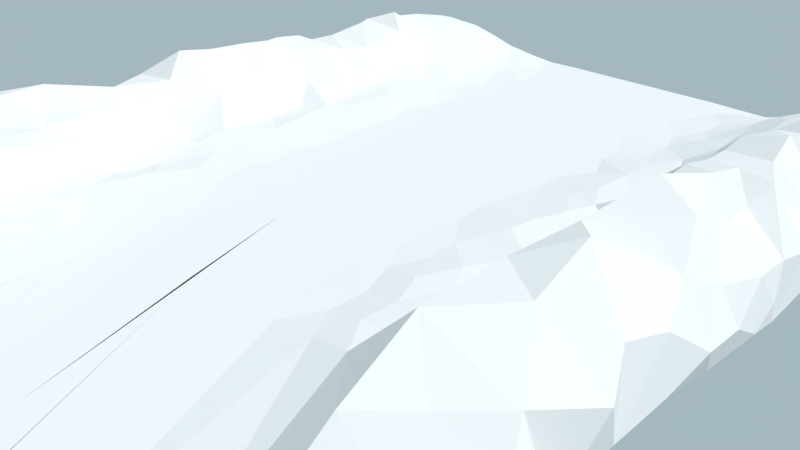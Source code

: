 # Source: track_3.blend  (saved by Blender 2.79.0; exported with 4.5.12 LTS)
import bpy
from mathutils import Matrix  # noqa: F401  (used for matrix-valued properties, if any)

bpy.ops.wm.read_factory_settings(use_empty=True)
scene = bpy.context.scene
scene.name = 'Scene'

# ---- collections
col_collection_1 = bpy.data.collections.new('Collection 1'); scene.collection.children.link(col_collection_1)

# ---- materials (node trees are filled in below, after node groups)
mat_snow = bpy.data.materials.new('snow')
mat_snow.alpha_threshold = 0.0
mat_snow.roughness = 0.5

# ---- material node trees
mat_snow.use_nodes = True; mat_snow.node_tree.nodes.clear()
_N = mat_snow.node_tree.nodes; _L = mat_snow.node_tree.links
n0 = _N.new('ShaderNodeOutputMaterial'); n0.name = 'Material Output'; n0.location = (300, 300)
n1 = _N.new('ShaderNodeBsdfDiffuse'); n1.name = 'Diffuse BSDF'; n1.location = (10, 300)
_L.new(n1.outputs[0], n0.inputs[0])
n0.is_active_output = True

# ---- world
world_world = bpy.data.worlds.new('World'); scene.world = world_world
world_world.use_nodes = True; world_world.node_tree.nodes.clear()
_N = world_world.node_tree.nodes; _L = world_world.node_tree.links
n0 = _N.new('ShaderNodeOutputWorld'); n0.name = 'World Output'; n0.location = (300, 300)
n1 = _N.new('ShaderNodeBackground'); n1.name = 'Background'; n1.location = (10, 300)
n1.inputs[0].default_value = (0.5343, 0.6846, 0.7484, 1.0)
n1.inputs[1].default_value = 0.7
_L.new(n1.outputs[0], n0.inputs[0])
n0.is_active_output = True
world_world.color = (0.05088, 0.05088, 0.05088)
world_world.use_sun_shadow = False
world_world.sun_shadow_jitter_overblur = 0.0
world_world.cycles.sampling_method = 'MANUAL'

# ---- cameras
cam_camera = bpy.data.cameras.new('Camera')
cam_camera.clip_end = 100.0
cam_camera.lens = 35.0
cam_camera.sensor_width = 32.0
cam_camera.sensor_height = 18.0
cam_camera.ortho_scale = 7.314
cam_camera.dof.focus_distance = 0.0

# ---- lights
light_lamp = bpy.data.lights.new('Lamp', 'SUN')
light_lamp.transmission_factor = 0.0
light_lamp.cutoff_distance = 30.0
light_lamp.angle = 0.1993
light_lamp.energy = 2.7
light_lamp.shadow_buffer_clip_start = 1.001
light_lamp.shadow_soft_size = 0.1
light_lamp.shadow_cascade_max_distance = 1000.0

# ---- meshes
me_cube_002 = bpy.data.meshes.new('Cube.002')
me_cube_002.from_pydata([(0.04507, -5.009, 1.011), (-0.2315, -8.515, 1.196), (-0.7266, -8.749, -0.0375), (-1.736, -4.828, 1.221), (-1.067, -4.825, 1.117), (-2.049, -4.158, 1.291), (0.5019, -7.038, 1.012), (-1.868, -8.902, -0.06081), (-4.084, -4.989, 0.4453), (1.109, -5.74, 0.007428), (-2.721, -3.115, -0.00353), (-3.051, -2.727, 1.641), (1.41, -2.982, 0.007428), (0.3206, -1.033, 0.007428), (-0.2913, -7.469, 1.147), (-3.131, -5.814, -0.07299), (-0.1707, -3.601, 0.007428), (-0.9411, -7.731, -0.1004), (-1.629, -7.137, -0.1932), (2.562, -8.085, 0.007428), (0.7691, -2.982, 0.007428), (1.007, -3.385, 0.007428), (0.1459, -6.953, 1.026), (-2.762, -3.907, -0.03145), (-1.829, -9.643, 1.484), (0.0, -1.033, 0.007428), (2.911, -6.635, 0.007428), (-0.3419, -5.262, 0.007961), (-0.8675, -6.683, -0.09107), (0.02026, -6.977, -0.02296), (0.2017, -7.918, 0.006523), (2.179, -4.024, 0.007428), (-2.046, -5.871, 1.802), (0.07087, -5.677, 1.021), (-1.622, -8.07, 1.809), (0.1499, -3.601, 0.007428), (-1.312, -8.372, -0.1107), (-3.192, -6.053, 1.939), (-3.449, -4.223, 1.926), (1.282, -1.033, 0.007428), (0.2767, -2.889, 0.007428), (0.9619, -1.033, 0.007428), (-2.807, -6.513, -0.2822), (-0.3206, -1.033, 0.007428), (-2.511, -7.769, 1.884), (1.407, -9.06, 0.007428), (4.018, -10.43, 0.007428), (-2.509, -7.337, -0.2796), (0.7905, -6.372, 1.002), (-1.223, -2.997, 0.007428), (-2.264, -9.261, 1.217), (-1.638, -10.28, 0.2172), (-1.344, -9.276, 1.785), (1.731, -2.982, 0.007428), (-4.257, -4.381, 0.6393), (-1.478, -3.998, -0.004032), (-0.9619, -1.033, 0.007428), (-0.08534, -2.77, 0.007428), (-0.7266, -2.77, 0.007428), (1.453, -4.297, 0.007428), (0.5034, -2.663, 0.007428), (0.2999, -5.262, 0.007428), (1.517, -1.033, 0.007428), (-1.517, -1.033, 0.007428), (0.5534, -3.839, 0.007428), (1.66, -7.637, 0.007428), (-2.279, -10.0, 0.2815), (0.07497, -2.77, 0.007428), (-1.974, -9.765, 0.9352), (-1.488, -5.161, -0.07349), (0.1229, -7.235, 1.048), (-1.593, -5.374, 1.217), (-3.91, -3.871, 0.1438), (0.6412, -0.1261, 0.007428), (1.282, -0.1261, 0.007428), (-0.706, -8.783, 1.736), (0.7278, -3.114, 0.007428), (0.07341, -6.011, 1.021), (-3.25, -7.104, -0.081), (0.5766, -6.212, 0.007428), (-0.8119, -3.601, 0.007428), (1.54, -4.024, 0.007428), (-2.355, -9.367, 0.6281), (-0.9989, -8.073, 1.516), (0.8533, -7.161, 0.007428), (0.0, -0.1261, 0.007428), (-0.8069, -4.615, 0.01084), (-3.164, -5.112, 2.09), (0.1206, -6.147, 0.006168), (-2.384, -6.469, 1.851), (-2.443, -8.52, -0.08474), (2.689, -10.34, 0.007428), (-1.047, -10.55, 1.3), (-3.639, -5.972, 1.269), (-0.09578, -4.432, 0.007432), (-1.282, -0.1261, 0.007428), (-3.747, -6.569, 0.1229), (-0.6412, -0.1261, 0.007428), (-2.145, -5.614, -0.121), (-2.704, -8.417, 1.465), (-3.355, -8.124, 1.118), (-3.626, -5.605, 1.846), (-3.676, -4.598, 0.0003892), (-1.897, -7.994, -0.1839), (-2.743, -4.33, 1.771), (-1.768, -6.413, -0.1642), (-4.005, -5.544, 0.1491), (-1.475, -7.03, 1.677), (1.533, -8.348, 0.007428), (-2.923, -8.834, 0.7611), (-2.852, -4.989, -0.1141), (6.468, -9.67, 1.0), (-1.39, -10.06, 1.475), (4.741, -8.932, 1.0), (5.382, -9.574, 1.0), (5.814, -9.302, 1.0), (5.108, -8.885, 1.0), (-1.925, -4.714, -0.06421), (5.31, -9.004, 1.0), (4.171, -8.86, 1.0), (6.117, -9.48, 1.0), (4.906, -8.767, 1.0), (5.454, -10.14, 1.0), (1.756, -3.311, 1.0), (3.397, -6.428, 1.0), (0.4622, -1.486, 1.0), (2.65, -7.172, 1.0), (5.238, -8.435, 1.0), (1.914, -4.57, 1.0), (2.511, -5.729, 1.0), (1.193, -3.333, 1.0), (0.8138, 5.272, 0.6278), (2.806, 3.048, 0.007428), (7.484, -8.113, 0.03069), (1.977, 3.955, 1.031), (1.282, 3.501, 1.0), (1.048, -0.5796, 1.0), (-3.708, -6.783, 1.006), (-2.1, -8.621, 1.853), (1.407, -0.1332, 1.0), (1.165, -1.486, 1.0), (2.571, 3.048, 0.007428), (2.26, 3.278, 1.129), (1.4, 0.554, 1.0), (1.751, 5.293, 0.9891), (1.282, -1.486, 1.0), (6.304, -8.01, 0.007428), (6.376, -8.579, 0.007428), (-0.1122, -6.234, 1.028), (-1.24, -6.602, 1.218), (-2.101, -9.478, 0.1205), (1.165, 4.862, 1.0), (0.5436, -3.448, 1.0), (0.8138, 5.293, 1.0), (-4.304, -3.498, 1.522), (1.334, -1.515, 1.0), (2.22, 3.501, 0.007428), (0.5794, -2.847, 1.0), (6.434, -7.56, 0.007428), (0.4622, -0.5796, 1.0), (1.345, 0.3238, 1.0), (1.458, 0.2706, 1.0), (0.8138, -1.94, 1.0), (1.048, 0.3273, 1.0), (1.634, 4.862, 0.007428), (1.917, 3.048, 1.03), (0.5794, 0.7808, 1.0), (3.055, -7.412, 1.0), (4.488, 2.181, 0.6742), (4.296, 4.273, 0.2793), (3.04, 2.141, 0.007428), (3.928, 2.251, 0.06639), (7.21, -7.054, 1.459), (3.888, -2.287, 1.711), (3.935, 1.314, 0.1092), (4.368, -7.462, 1.0), (3.392, -3.073, 0.007415), (4.578, -5.247, 0.007431), (1.282, 0.7808, 1.0), (0.8138, 0.7808, 1.0), (1.048, 0.7808, 1.0), (4.515, 3.853, 0.3904), (7.949, -8.047, 0.7754), (5.78, -5.059, 0.2426), (3.995, 0.1031, 0.06197), (7.325, -7.31, 0.06266), (2.017, -4.836, 0.007428), (-4.445, -3.08, 0.8703), (3.848, 1.912, 0.04764), (5.188, -4.282, 0.637), (4.514, 1.675, 0.4712), (3.421, 2.141, 0.007406), (3.704, -1.487, 0.01996), (3.106, 3.388, 0.007428), (4.013, 1.819, 1.322), (-4.187, -2.331, 0.645), (5.451, -4.99, 1.613), (1.165, 3.048, 1.0), (4.008, 3.189, 1.456), (2.689, 5.259, 0.007428), (1.517, 2.141, 1.0), (6.739, -7.976, 0.01712), (4.233, -5.432, 0.007428), (0.6966, -1.486, 1.0), (1.894, 0.2099, 1.046), (1.048, -1.033, 1.0), (1.4, -2.393, 1.0), (2.454, 4.408, 0.007428), (-3.303, -7.844, 0.4989), (2.983, -6.843, 1.0), (0.9309, -0.5796, 1.0), (3.92, 0.1415, 1.673), (3.705, 2.516, 1.821), (5.443, -5.865, 0.0291), (4.498, 0.9971, 0.5763), (1.921, -1.486, 1.026), (2.192, 1.687, 1.102), (1.282, 5.272, 0.7519), (4.95, -6.158, 0.007428), (3.953, -3.131, 0.01308), (3.461, 3.453, 1.598), (1.282, 5.237, 0.2556), (2.337, 3.955, 0.007428), (3.396, -5.787, 1.042), (3.04, -3.3, 0.007428), (7.92, -7.59, 0.5285), (5.007, -4.59, 0.1554), (4.277, -5.318, 1.584), (0.9309, -2.393, 1.0), (3.392, 3.955, 0.007428), (3.286, -3.783, 1.4), (6.227, -5.832, 0.1453), (1.484, -1.501, 1.0), (5.742, -7.338, 1.357), (3.22, -7.246, 1.0), (3.4, -3.102, 1.782), (4.546, -5.921, 0.007428), (1.517, 1.234, 1.0), (4.217, 2.828, 1.167), (2.889, -7.578, 1.0), (1.489, -0.5813, 1.0), (4.224, -0.5138, 1.387), (0.5794, -1.033, 1.0), (3.537, 3.904, 1.608), (0.8138, 3.501, 0.007428), (7.839, -8.216, 1.48), (4.758, -3.051, 0.6636), (2.926, -1.487, 1.06), (5.757, -6.634, 0.007428), (0.8723, -3.073, 1.0), (7.174, -7.942, 0.02681), (1.385, -1.09, 1.0), (1.517, 4.408, 1.0), (2.422, -2.847, 1.106), (4.878, -5.589, 0.007429), (1.048, 4.408, 0.007428), (1.751, -1.94, 1.001), (1.751, 3.501, 1.001), (1.282, -1.94, 1.0), (2.632, -0.8061, 1.06), (1.517, -2.847, 1.0), (2.918, 1.265, 1.465), (6.588, -7.812, 1.636), (4.346, -4.426, 1.593), (1.282, 5.293, 1.0), (1.4, 3.955, 1.0), (1.282, 5.259, 0.007428), (6.742, -7.456, 1.736), (4.121, -3.714, 1.539), (-1.354, -9.58, 0.1582), (7.148, -10.18, 1.0), (2.904, 1.915, 1.42), (4.982, -6.604, 1.088), (1.982, -2.393, 1.016), (7.198, -9.077, 1.062), (2.427, -2.394, 1.11), (3.731, -4.094, 0.007422), (4.555, -3.212, 1.517), (2.842, -3.357, 1.214), (4.943, -6.001, 1.771), (4.313, -3.973, 1.562), (3.011, -4.384, 1.087), (4.279, -6.828, 1.023), (4.431, -7.96, 1.0), (5.512, -5.592, 1.807), (3.696, -8.053, 1.0), (-3.466, -7.22, 0.4181), (1.751, 5.237, 0.2556), (2.747, 4.182, 0.007428), (4.839, -5.285, 1.869), (2.428, 4.866, 1.11), (2.169, 1.119, 1.101), (4.284, 3.495, 1.199), (4.05, -3.986, 0.008436), (3.882, -6.585, 1.005), (3.721, -4.839, 1.339), (3.88, 4.894, 1.503), (2.552, 1.233, 1.083), (2.319, 0.3261, 1.107), (2.337, 0.3273, 0.007428), (4.157, 3.046, 0.05557), (3.629, 5.259, 0.1315), (2.817, 4.426, 1.35), (4.566, 3.379, 0.6814), (3.766, 1.224, 1.816), (-1.122, -8.603, 1.793), (4.266, 2.234, 1.11), (4.286, 0.1435, 1.042), (2.806, 0.3273, 0.007428), (2.422, 0.694, 1.099), (1.517, 0.7808, 1.0), (-2.249, -5.043, 1.79), (-3.306, -6.751, 1.371), (3.04, 3.955, 0.007428), (4.418, 1.222, 0.9727), (4.02, 1.567, 1.622), (5.964, -5.283, 1.541), (3.008, 0.7879, 1.363), (4.226, -0.8038, 0.03181), (-4.196, -2.935, 1.426), (2.806, 4.862, 0.007428), (2.739, 0.4411, 1.045), (2.195, 3.615, 1.086), (4.52, 2.543, 0.3827), (5.953, -8.365, 1.099), (3.043, 0.2491, 1.307), (2.744, 1.575, 1.102), (3.157, 1.688, 0.007428), (2.22, 5.259, 0.007428), (3.986, 4.408, 0.02272), (4.31, 3.498, 0.1326), (1.975, 4.409, 1.042), (4.591, 4.004, 0.7443), (3.859, 3.549, 1.749), (4.547, -0.4048, 0.6574), (4.1, 5.238, 0.5079), (3.066, 3.517, 1.457), (2.647, 2.142, 1.12), (-2.111, -6.837, -0.2298), (3.151, 2.138, 1.584), (1.986, 4.408, 0.007428), (3.157, -0.1261, 0.007428), (3.633, -0.1259, 0.007222), (2.398, -1.486, 1.107), (2.571, -0.5796, 0.007428), (3.157, 0.3273, 0.007428), (3.878, 0.7785, -0.01504), (3.297, 0.6929, 1.741), (-3.4, -5.305, -0.1428), (3.304, -2.459, 1.719), (3.798, -1.032, 0.007763), (3.714, 0.7763, 1.871), (4.527, 2.866, 0.7621), (4.261, 2.592, 0.02222), (2.814, 2.595, 1.322), (1.751, 3.501, 0.007428), (2.413, 2.594, 1.112), (1.282, 1.688, 0.007428), (2.689, 3.501, 0.007428), (-3.131, -7.819, 0.07347), (-1.049, -5.697, -0.0676), (3.076, -6.108, 0.007428), (4.458, 1.674, 0.923), (3.522, 5.266, 0.6934), (2.689, -0.1261, 0.007428), (3.632, 3.501, 0.006972), (5.497, -7.534, 0.007428), (3.856, 5.21, 0.8632), (3.392, 4.408, 0.007428), (5.563, -6.838, 1.488), (4.215, -6.252, 0.007428), (3.605, 5.32, 1.325), (0.3153, -7.719, 1.069), (2.689, -1.033, 0.007428), (-3.538, -7.466, 1.129), (3.157, 5.237, 0.3812), (4.69, -7.059, 0.007428), (-2.832, -9.197, 0.2804), (2.687, 5.316, 1.104), (3.157, 5.259, 0.007428), (6.364, -6.908, 0.0308), (-4.293, -3.524, 0.3977), (8.467, -8.864, 1.514), (2.954, -2.282, 1.147), (6.377, -5.937, 1.583), (3.919, 3.955, 0.02192), (3.765, 4.861, 0.007693), (3.579, 0.3275, 0.007412), (3.275, -1.033, 0.007428), (-3.966, -5.119, 1.694), (3.157, 0.7808, 0.007428), (2.571, 1.234, 0.007428), (3.065, 4.779, 1.415), (2.608, -1.827, 1.088), (0.2249, -4.428, 0.007428), (1.864, -1.033, 1.019), (3.666, -1.243, 1.842), (4.684, -2.166, 0.6762), (3.788, -6.034, 1.072), (4.336, 4.643, 0.6622), (4.892, -3.737, 1.535), (2.923, -0.5796, 0.007428), (-3.305, -8.567, 0.1763), (3.421, 3.048, 0.007427), (2.923, 2.595, 0.007428), (3.511, 2.594, 0.007212), (2.923, 0.7808, 0.007428), (2.806, 2.141, 0.007428), (-2.796, -5.597, 1.747), (2.202, -0.1262, 1.105), (2.923, -1.486, 0.007428), (-0.7041, -10.88, 0.9679), (1.751, -0.1261, 0.007428), (2.103, -0.5796, 0.007428), (2.454, -1.033, 0.007428), (2.454, -2.847, 0.007428), (1.986, -2.847, 0.007428), (2.571, -2.393, 0.007428), (2.454, -1.486, 0.007428), (3.275, 4.862, 0.007428), (-4.12, -5.272, 0.8614), (4.214, 3.963, 1.362), (3.227, 1.121, 1.725), (4.112, 4.862, 0.2311), (4.34, 4.369, 1.146), (2.689, -1.94, 0.007428), (1.751, -1.94, 0.007428), (4.071, -5.114, 0.007428), (0.8138, 3.501, 1.0), (2.689, -0.5796, 0.007428), (4.002, 2.521, 1.47), (4.007, 2.909, 1.768), (4.161, -6.142, 1.106), (4.499, 0.2514, 0.5952), (3.654, -2.167, 0.004931), (3.157, -2.393, 0.007428), (3.278, -4.413, 1.152), (6.009, -6.381, 0.007783), (2.416, 4.413, 1.141), (4.222, 4.876, 1.057), (2.605, 3.965, 1.24), (2.63, 0.554, 0.007428), (3.128, 5.314, 1.209), (-2.677, -7.219, 1.714), (3.458, 0.1972, 1.95), (-2.995, -7.795, 1.436), (2.665, 3.052, 1.225), (1.75, 1.688, 1.005), (0.8138, -0.1261, 1.0), (4.456, 2.133, 0.2567), (1.048, 4.408, 1.0), (-4.12, -4.31, 1.187), (3.157, -0.5796, 0.007428), (4.432, 1.224, 0.2201), (2.689, 5.237, 0.1935), (0.8138, 1.688, 1.0), (-3.894, -3.556, 1.884), (3.812, 1.954, 1.687), (3.244, 0.2252, 1.742), (2.19, 2.141, 1.092), (3.436, -0.5796, 0.007435), (3.977, 0.7222, 1.433), (-3.003, -6.7, 1.633), (4.501, 0.664, 0.3522), (3.18, -1.785, 1.651), (3.152, 2.527, 1.655), (3.275, 1.234, 0.007428), (3.044, 3.982, 1.465), (2.086, 4.865, 1.072), (2.923, 0.3273, 0.007428), (3.711, 4.443, 1.636), (3.245, -1.486, 0.007428), (2.158, -0.466, 1.101), (5.142, -3.611, 1.018), (2.571, -1.713, 0.007428), (3.575, 1.574, 0.005077), (3.935, 1.228, 1.41), (2.864, -2.167, 0.007428), (2.864, 1.461, 0.007428), (3.317, 3.034, 1.655), (3.678, 3.249, 1.886), (1.972, 2.594, 1.037), (3.978, 4.085, 1.675), (4.694, -7.213, 1.045), (6.664, -8.165, 1.297), (7.424, -7.705, 1.693), (5.409, -6.981, 1.111), (1.048, 2.595, 1.0), (4.503, -8.529, 1.0), (3.734, -4.208, 1.589), (4.761, -7.629, 1.003), (8.059, -7.879, 0.07056), (7.846, -8.392, 0.007428), (8.797, -8.514, 0.5047), (1.282, -1.94, 0.007428), (3.552, -6.915, 1.0), (4.385, -5.761, 1.163), (6.22, -7.482, 1.666), (6.362, -8.604, 1.107), (7.198, -6.264, 1.316), (8.465, -8.845, 0.007428), (5.626, -6.455, 1.876), (6.864, -6.488, 0.1413), (6.447, -9.158, 1.043), (5.859, -7.654, 1.108), (5.785, -9.811, 1.0), (4.586, -6.52, 1.097), (6.816, -10.51, 1.0), (7.111, -8.486, 0.007428), (8.125, -9.202, 1.47), (6.279, -8.046, 1.153), (3.714, -5.469, 1.091), (5.863, -4.515, 1.127), (5.101, -7.528, 1.071), (7.087, -8.071, 1.524), (7.866, -8.563, 1.461), (3.299, -10.8, 1.004), (3.93, -12.06, 1.021), (8.796, -8.513, 0.007428), (8.805, -8.521, 1.175), (4.125, 5.259, 0.007808), (4.094, 5.319, 1.179), (2.196, -1.941, 1.095), (2.22, -1.94, 0.007428), (2.219, 5.237, 0.5058), (4.027, -7.722, 0.007428), (4.56, -1.99, 1.517), (5.353, -6.396, 0.007428), (4.027, -7.722, 1.0), (3.206, 1.687, 1.617), (4.427, -4.757, 0.006768), (1.986, 0.7808, 0.007428), (2.682, -0.1261, 1.039), (5.641, -8.673, 0.007428), (3.955, -7.153, 1.0), (5.641, -8.674, 1.003), (5.43, -4.148, 1.347), (4.989, -4.618, 1.624), (2.923, -2.847, 0.007428), (1.282, 1.688, 1.0), (1.983, -2.847, 1.009), (2.214, 5.295, 0.9815), (7.47, -9.839, 0.007428), (7.476, -9.851, 1.0), (4.685, -3.756, 0.2674), (2.454, 2.595, 0.007428), (3.739, -5.445, 0.007428), (7.582, -6.705, 0.6475), (7.137, -8.545, 1.262), (5.47, -7.558, 1.098), (2.915, -2.848, 1.131), (2.606, 3.508, 1.222), (1.97, -5.223, 1.0), (3.064, -6.061, 1.002), (8.133, -9.176, 0.007428), (6.98, -5.747, 0.8502), (3.157, -1.94, 0.007428), (5.097, -9.538, 1.0), (6.189, -10.05, 1.0), (4.834, -8.197, 1.0), (5.553, -8.119, 1.061), (4.327, 1.682, 0.07035), (6.835, -9.254, 1.041), (7.812, -9.518, 1.103), (5.035, -7.11, 1.102), (2.308, -3.299, 1.083), (-3.838, -6.255, 0.6169), (1.975, 0.7797, 1.06), (3.236, -9.931, 1.001), (3.645, -11.51, 1.005), (5.807, -7.082, 1.688), (5.16, -7.871, 1.02), (4.635, -10.96, 1.0), (-0.4622, -1.486, 1.0), (1.634, 4.862, 1.0), (1.666, -8.159, 1.0), (6.497, -6.956, 1.764), (2.317, -13.55, 0.0381), (4.238, -1.715, 0.01343), (0.4263, -7.355, 1.034), (-0.8138, 5.272, 0.6278), (4.41, 0.7751, 0.961), (-2.806, 3.048, 0.007428), (2.605, -12.99, 0.03069), (4.593, -1.201, 0.5888), (-1.977, 3.955, 1.031), (-1.282, 3.501, 1.0), (-1.048, -0.5796, 1.0), (-4.202, -4.123, 1.822), (-1.407, -0.1332, 1.0), (-0.08328, -11.19, 0.9036), (-2.571, 3.048, 0.007428), (-2.26, 3.278, 1.129), (-1.4, 0.554, 1.0), (-1.751, 5.272, 0.998), (1.362, -5.552, 1.0), (-1.165, -1.486, 1.0), (7.837, -7.522, 1.113), (2.502, -11.81, 0.007428), (3.071, -11.88, 0.007428), (4.271, -2.619, 0.02887), (5.187, -5.28, 0.01018), (4.403, -9.911, 1.0), (1.738, -8.728, 1.0), (-1.092, -3.978, 1.09), (1.517, 2.595, 1.0), (1.333, -8.491, 1.0), (0.0, 5.237, 0.5037), (-1.165, 4.862, 1.0), (0.3671, -4.752, 1.0), (-0.8138, 5.293, 1.0), (4.943, -6.283, 1.433), (-2.22, 3.501, 0.007428), (3.485, 4.843, 1.467), (2.17, -12.14, 0.007428), (-0.4622, -0.5796, 1.0), (-1.345, 0.3238, 1.0), (-1.458, 0.2706, 1.0), (-0.8138, -1.94, 1.0), (-1.048, 0.3273, 1.0), (-1.634, 4.862, 0.007428), (-1.917, 3.048, 1.03), (-0.5794, 0.7808, 1.0), (1.904, -8.563, 1.0), (-4.488, 2.181, 0.6742), (-4.296, 4.273, 0.2793), (-3.04, 2.141, 0.007428), (2.746, 5.273, 0.571), (4.329, 0.1051, 0.08873), (-1.334, -1.515, 1.0), (-3.928, 2.251, 0.06639), (1.581, -12.67, 1.434), (-2.017, -1.572, 1.042), (-0.6809, -10.28, 1.7), (-3.935, 1.314, 0.1092), (1.967, -9.833, 1.007), (0.0, -0.1261, 1.0), (1.118, -12.55, 0.2037), (-1.282, 0.7808, 1.0), (6.393, -5.064, 0.9599), (3.164, -0.667, 1.623), (-0.8138, 0.7808, 1.0), (-1.048, 0.7808, 1.0), (-4.515, 3.853, 0.3904), (3.039, -0.1859, 1.364), (-0.156, -11.4, 0.2286), (-3.995, 0.1031, 0.06197), (1.936, -13.02, 0.08604), (-3.848, 1.912, 0.04764), (1.933, -11.74, 0.007428), (7.582, -8.923, 1.119), (6.761, -8.706, 1.147), (5.308, -6.566, 1.504), (-0.5478, -2.94, 1.001), (-4.514, 1.675, 0.4712), (-3.421, 2.141, 0.007406), (4.54, -1.256, 1.272), (-4.234, -0.4627, 1.175), (-3.704, -1.487, 0.01996), (-3.106, 3.388, 0.007428), (-4.013, 1.819, 1.322), (-0.02878, -11.0, 1.594), (-1.165, 3.048, 1.0), (-4.008, 3.189, 1.456), (6.042, -8.915, 1.019), (-1.282, -1.486, 1.0), (4.881, -2.584, 1.39), (3.311, 4.332, 1.555), (0.6135, -8.22, 1.073), (0.3986, -11.82, 0.1611), (-4.217, 2.828, 1.167), (-3.392, 3.955, 0.007428), (0.1286, -7.552, 1.083), (-1.084, -10.64, 0.1021), (2.07, -8.397, 1.0), (-3.469, -3.12, 0.007176), (-2.337, 3.955, 0.007428), (0.3451, -10.44, 0.007773), (-4.498, 0.9971, 0.5763), (-4.027, 0.0131, 1.415), (-0.9309, -0.5796, 1.0), (-2.454, 4.408, 0.007428), (-1.489, -0.5813, 1.0), (-4.292, -2.679, 0.1687), (-1.048, -1.033, 1.0), (-1.894, 0.2099, 1.046), (-0.6966, -1.486, 1.0), (-0.3718, -9.836, 0.007308), (2.468, -12.25, 0.01712), (-1.517, 2.141, 1.0), (-0.5794, -1.033, 1.0), (2.782, -13.36, 1.36), (1.126, -11.26, 0.007428), (1.436, -12.08, 0.05418), (-0.8805, -3.223, 1.026), (2.434, -12.68, 0.02681), (-1.385, -1.09, 1.0), (-1.517, 4.408, 1.0), (0.4089, -11.62, 1.384), (-1.282, 5.293, 1.0), (-4.284, 3.495, 1.199), (-2.169, 1.119, 1.101), (-2.428, 4.866, 1.11), (-2.747, 4.182, 0.007428), (1.223, -12.3, 1.541), (-1.751, 5.237, 0.2556), (2.597, -11.98, 1.225), (2.31, -10.11, 1.019), (0.0, 1.688, 0.007428), (1.32, -9.787, 1.023), (1.096, -10.49, 1.088), (4.671, -12.66, 1.0), (-1.282, 5.259, 0.007428), (-1.4, 3.955, 1.0), (-1.453, -2.939, 1.063), (-2.711, -0.5753, 1.046), (-1.048, 4.408, 0.007428), (1.83, -11.25, 1.357), (-0.4175, -9.536, 1.575), (-1.282, 5.237, 0.2556), (-3.461, 3.453, 1.598), (-1.282, 5.272, 0.7519), (-2.192, 1.687, 1.102), (-3.705, 2.516, 1.821), (-4.0, -0.5717, 1.504), (-3.88, 4.894, 1.503), (-2.948, -1.497, 1.001), (-0.8138, 3.501, 0.007428), (-2.554, -1.041, 1.118), (-1.517, 1.234, 1.0), (-3.537, 3.904, 1.608), (-1.73, -1.975, 1.04), (0.4004, -10.06, 1.128), (-1.751, 3.501, 1.001), (-2.918, 1.265, 1.465), (-2.904, 1.915, 1.42), (-1.902, -2.508, 1.093), (-2.848, -3.388, 1.632), (-3.615, -2.996, 1.943), (-3.831, -1.034, 1.676), (-3.859, 3.549, 1.749), (-4.285, -1.031, 1.167), (1.058, -10.82, 1.504), (-0.01766, -10.17, 1.735), (-3.039, -0.1859, 1.364), (-3.244, -0.9794, 1.824), (0.09685, -11.96, 0.8301), (-4.149, -1.408, 0.84), (-4.29, -0.1215, 0.06377), (-2.746, 5.273, 0.571), (-3.485, 4.843, 1.467), (-0.5089, -8.029, 1.182), (-1.517, 2.595, 1.0), (-4.527, -0.6867, 0.8389), (-4.586, -1.028, 0.4789), (-4.41, 0.7751, 0.961), (-4.238, -1.715, 0.01342), (-1.634, 4.862, 1.0), (-3.529, -2.167, 0.005697), (1.574, -11.31, 1.688), (-2.343, -2.089, 0.9922), (-1.975, 0.7797, 1.06), (1.643, -9.475, 1.001), (2.02, -10.61, 1.071), (-1.048, 2.595, 1.0), (-1.484, -1.501, 1.0), (-3.462, -0.5816, 1.985), (-0.8138, -0.1261, 1.0), (-3.479, 0.4102, 1.927), (-3.252, -0.3833, 1.689), (-3.421, 3.048, 0.007427), (-2.658, -2.572, 1.053), (1.33, -11.07, 1.488), (-4.458, 1.674, 0.923), (-2.413, 2.594, 1.112), (-2.814, 2.595, 1.322), (-3.714, 0.7763, 1.871), (-4.52, 2.543, 0.3827), (-3.008, 0.7879, 1.363), (-2.552, 1.233, 1.083), (-2.319, 0.3261, 1.107), (-2.337, 0.3273, 0.007428), (-4.157, 3.046, 0.05557), (-3.629, 5.259, 0.1315), (-2.817, 4.426, 1.35), (-4.566, 3.379, 0.6814), (-3.766, 1.224, 1.816), (-4.266, 2.234, 1.11), (-4.284, 0.1435, 1.041), (-2.806, 0.3273, 0.007428), (-2.422, 0.694, 1.099), (-1.517, 0.7808, 1.0), (-3.89, 0.3341, 1.744), (-3.952, 0.8881, 1.538), (-3.437, -0.01573, 1.973), (-3.04, 3.955, 0.007428), (-4.418, 1.222, 0.9727), (-2.689, 5.259, 0.007428), (-4.127, -0.5774, 0.01856), (-2.806, 4.862, 0.007428), (-2.739, 0.4411, 1.045), (-2.195, 3.615, 1.086), (-3.043, 0.2491, 1.307), (-2.744, 1.575, 1.102), (-3.157, 1.688, 0.007428), (-2.22, 5.259, 0.007428), (-3.986, 4.408, 0.02272), (-4.31, 3.498, 0.1326), (-1.975, 4.409, 1.042), (-4.591, 4.004, 0.7443), (-3.311, 4.332, 1.555), (-4.534, -0.1801, 0.6781), (-4.1, 5.238, 0.5079), (-3.066, 3.517, 1.457), (-2.647, 2.142, 1.12), (-3.151, 2.138, 1.584), (-1.986, 4.408, 0.007428), (-3.157, -0.1261, 0.007428), (-3.633, -0.1259, 0.007222), (-2.48, -1.547, 1.056), (-2.571, -0.5796, 0.007428), (-3.157, 0.3273, 0.007428), (-3.878, 0.7785, -0.01504), (-3.297, 0.6929, 1.741), (-3.407, -2.152, 1.77), (-3.798, -1.032, 0.007763), (-4.527, 2.866, 0.7621), (-4.261, 2.592, 0.02222), (-1.751, 3.501, 0.007428), (-1.282, 1.688, 0.007428), (-3.867, -1.522, 1.716), (-2.689, 3.501, 0.007428), (0.5997, -8.584, 0.007428), (-3.522, 5.266, 0.6934), (-2.689, -0.1261, 0.007428), (-0.9291, -2.402, 1.003), (-3.632, 3.501, 0.006972), (2.026, -11.01, 0.007428), (-3.856, 5.21, 0.8632), (-3.392, 4.408, 0.007428), (0.7438, -9.723, 0.007428), (-3.605, 5.316, 1.325), (-2.689, -1.033, 0.007428), (3.492, -12.9, 1.09), (-3.157, 5.237, 0.3812), (1.551, -10.2, 0.007428), (-2.752, 5.315, 1.104), (-3.157, 5.259, 0.007428), (1.363, -11.67, 0.007428), (0.7983, -11.76, 1.484), (-3.919, 3.955, 0.02192), (-3.765, 4.861, 0.007693), (-3.579, 0.3275, 0.007412), (-3.275, -1.033, 0.007428), (-4.325, -1.03, 0.04506), (-3.157, 0.7808, 0.007428), (-2.571, 1.234, 0.007428), (-3.065, 4.779, 1.415), (-1.892, -1.066, 1.037), (-3.23, -1.411, 1.754), (-4.336, 4.643, 0.6622), (-2.923, -0.5796, 0.007428), (-2.923, 2.595, 0.007428), (-3.511, 2.594, 0.007212), (-2.923, 0.7808, 0.007428), (-2.806, 2.141, 0.007428), (-2.202, -0.1262, 1.105), (-2.923, -1.486, 0.007428), (-1.751, -0.1261, 0.007428), (-2.103, -0.5796, 0.007428), (-2.454, -1.033, 0.007428), (-1.994, -2.835, 0.004164), (-2.663, -2.588, 0.006855), (1.194, -11.21, 1.873), (-2.454, -1.486, 0.007428), (-3.275, 4.862, 0.007428), (-4.214, 3.963, 1.362), (-4.073, -2.317, 1.324), (-3.227, 1.121, 1.725), (-4.112, 4.862, 0.2311), (-4.34, 4.369, 1.146), (-2.689, -1.94, 0.007428), (-1.751, -1.94, 0.007428), (-0.8138, 3.501, 1.0), (-2.689, -0.5796, 0.007428), (-4.002, 2.521, 1.47), (-4.007, 2.909, 1.768), (-3.026, -0.752, 1.449), (-4.499, 0.2514, 0.5952), (0.873, -11.52, 0.007783), (-2.416, 4.413, 1.141), (-4.222, 4.876, 1.057), (-2.605, 3.965, 1.24), (-2.63, 0.554, 0.007428), (-3.128, 5.317, 1.209), (-2.665, 3.052, 1.225), (-1.75, 1.688, 1.005), (-4.456, 2.133, 0.2567), (-1.048, 4.408, 1.0), (-3.157, -0.5796, 0.007428), (-4.432, 1.224, 0.2201), (-2.689, 5.237, 0.1935), (-0.8138, 1.688, 1.0), (-3.812, 1.954, 1.687), (-3.244, 0.2252, 1.742), (-2.19, 2.141, 1.092), (-4.557, -0.573, 0.4186), (-3.436, -0.5796, 0.007435), (-4.368, 0.3318, 0.1137), (-4.002, 0.5563, 1.329), (-4.501, 0.664, 0.3522), (-1.814, -7.659, 1.807), (-3.152, 2.527, 1.655), (-3.275, 1.234, 0.007428), (-3.044, 3.982, 1.465), (-2.086, 4.865, 1.072), (-2.923, 0.3273, 0.007428), (-3.711, 4.443, 1.636), (-3.245, -1.486, 0.007428), (-2.151, -0.4834, 1.084), (-2.571, -1.713, 0.007428), (-3.575, 1.574, 0.005077), (-3.935, 1.228, 1.41), (-2.864, -2.167, 0.007428), (-2.864, 1.461, 0.007428), (0.0, 1.688, 1.0), (-3.317, 3.034, 1.655), (-3.678, 3.249, 1.886), (-1.972, 2.594, 1.037), (-3.978, 4.085, 1.675), (1.705, -10.2, 1.045), (2.459, -12.63, 1.581), (1.473, -10.92, 1.111), (0.7082, -12.32, 1.166), (2.884, -13.35, 0.007428), (3.006, -14.31, 0.5047), (-1.282, -1.94, 0.007428), (1.077, -9.39, 1.005), (1.961, -12.0, 1.717), (3.656, -13.59, 1.248), (0.9723, -12.7, 1.091), (2.241, -13.41, 1.135), (3.337, -13.97, 0.007428), (0.9157, -11.49, 1.914), (1.07, -11.97, 1.543), (0.8449, -12.19, 0.07646), (2.098, -11.17, 1.103), (5.003, -12.32, 1.0), (2.977, -12.62, 0.007428), (3.096, -11.87, 1.107), (2.047, -13.44, 0.6232), (0.1207, -9.543, 1.125), (3.121, -8.628, 1.0), (1.602, -10.54, 1.102), (3.963, -13.37, 1.212), (-4.327, 1.682, 0.07035), (1.24, -11.81, 1.91), (2.65, -10.71, 1.028), (4.422, -11.5, 1.0), (3.98, -10.66, 0.9617), (-3.157, -1.94, 0.007428), (0.531, -12.5, 0.6379), (3.668, -13.64, 0.007428), (-3.559, -1.034, 2.027), (1.062, -7.602, 1.007), (1.496, -12.82, 0.07089), (1.839, -12.48, 0.007428), (-2.606, 3.508, 1.222), (3.118, -12.46, 1.204), (1.166, -12.94, 0.6355), (-0.06314, -9.247, 0.007428), (-2.454, 2.595, 0.007428), (4.34, -12.99, 1.0), (4.331, -12.98, 0.007428), (-2.174, 5.295, 1.031), (-3.869, -0.1155, 1.787), (-1.282, 1.688, 1.0), (-1.28, -10.61, 0.8166), (3.011, -11.31, 1.045), (3.165, -11.15, 0.007428), (-2.682, -0.1261, 1.039), (-1.986, 0.7808, 0.007428), (-3.206, 1.687, 1.617), (2.161, -9.196, 1.003), (0.0, -1.94, 0.007428), (0.6789, -10.75, 1.892), (0.719, -11.03, 0.007702), (0.0, -1.94, 1.0), (2.214, -9.535, 0.007428), (-2.219, 5.237, 0.5058), (-2.22, -1.94, 0.007428), (0.3159, -8.868, 1.172), (5.91, -11.42, 1.0), (5.901, -11.41, 0.007428), (0.0, 5.293, 1.0), (0.0, 5.259, 0.007428), (-4.094, 5.316, 1.179), (-4.125, 5.259, 0.007808), (3.14, -14.15, 1.506), (2.983, -14.33, 0.007428), (7.455, -10.49, 0.9891), (6.792, -11.15, 1.0), (8.142, -9.848, 0.007428), (7.123, -10.82, 1.0), (7.148, -10.84, 0.007428), (8.807, -9.183, 0.1315), (7.81, -10.18, 0.007428), (9.155, -8.865, 0.5079), (8.747, -9.157, 1.325), (8.101, -9.809, 1.104), (8.473, -9.516, 0.007428), (8.414, -9.498, 1.209), (7.781, -10.16, 0.9815), (9.093, -8.812, 1.179), (9.158, -8.832, 0.007808), (4.993, -12.98, 0.998), (5.641, -12.3, 1.0), (4.34, -13.65, 0.007428), (5.31, -12.63, 1.0), (5.334, -12.66, 0.007428), (3.675, -14.31, 0.1315), (4.671, -13.32, 0.007428), (3.357, -14.66, 0.5079), (3.651, -14.26, 1.325), (4.255, -13.66, 1.104), (4.008, -13.98, 0.007428), (3.988, -13.92, 1.209), (4.678, -13.26, 1.031), (6.217, -11.72, 1.0), (6.241, -11.75, 0.007428), (3.306, -14.6, 1.179), (3.324, -14.67, 0.007808), (5.822, -11.33, 0.007428), (7.392, -9.761, 0.007428), (5.831, -11.34, 1.0), (6.738, -10.43, 1.0), (8.726, -8.443, 1.273), (8.718, -8.436, 0.5047), (8.055, -9.098, 0.007428), (7.069, -10.1, 1.0), (8.386, -8.766, 0.007428), (8.718, -8.435, 0.007428), (8.388, -8.785, 1.514), (8.047, -9.123, 1.47), (7.733, -9.439, 1.103), (7.398, -9.773, 1.0), (4.253, -12.9, 0.007428), (4.924, -12.25, 1.0), (2.027, -13.02, 1.373), (2.6, -14.13, 0.7819), (3.59, -13.56, 0.007428), (4.593, -12.58, 1.0), (3.258, -13.89, 0.007428), (2.904, -14.25, 0.007428), (3.885, -13.29, 1.092), (4.261, -12.91, 1.0), (-0.6628, -8.364, 1.263), (0.2156, -8.419, 1.15), (-0.8759, -9.404, 1.685), (-1.181, -7.533, 1.328), (-0.2607, -9.066, 1.159), (0.8282, -8.887, 1.03), (-0.3548, -10.64, 1.647), (-1.678, -8.786, 1.778), (-1.282, -1.924, 1.001), (0.6055, -9.267, 1.12), (1.407, -9.06, 1.0), (0.7749, -10.45, 1.433), (-0.8508, -7.685, 1.1), (-1.414, -7.639, 1.839), (-2.306, -8.195, 1.868), (-0.6816, -6.678, 1.16), (-1.012, -9.778, 1.743), (-1.938, -3.3, 1.149), (-2.868, -1.844, 1.105), (1.012, -10.09, 1.097), (0.628, -9.674, 1.08), (0.07815, -7.994, 1.135), (-4.02, 1.567, 1.622), (4.192, -9.708, 0.007428), (-2.253, -2.873, 1.074), (-3.306, -8.171, 0.2221), (-2.014, -7.251, 1.808), (2.308, -5.066, 0.007428), (3.39, -4.373, 0.007428), (3.022, -6.279, 0.007428), (2.628, -5.066, 0.007428), (5.037, -12.12, 0.007428), (3.709, -12.02, 0.007428), (3.29, -9.259, 0.007428), (-3.118, -1.99, 1.488), (4.373, -12.07, 0.007428), (-0.5589, -3.763, 1.018), (-1.679, -3.841, 1.201), (4.834, -8.197, 0.007428), (-0.8648, -7.149, 1.152), (-2.234, -1.305, 1.061), (3.552, -6.915, 0.007428), (3.188, -7.585, 0.007428), (3.117, -9.984, 0.007428), (3.741, -9.483, 0.007428), (2.54, -13.47, 0.716), (5.374, -10.43, 0.007428), (-0.255, -6.431, 1.046), (4.925, -9.526, 0.007428), (4.92, -10.88, 0.007428), (1.937, -8.586, 0.007428), (-2.397, -3.717, 1.609), (-0.2595, -4.882, 1.024), (3.331, -4.146, 0.007428), (2.464, -5.735, 0.007428), (4.476, -8.624, 0.007428), (6.517, -9.217, 0.007428), (3.662, -12.39, 0.007428), (3.639, -7.809, 0.007428), (3.525, -7.0, 0.007428), (-2.011, -5.378, 1.736), (2.286, -7.136, 0.007428), (-0.5488, -5.208, 1.03), (2.182, -5.466, 0.007428), (2.388, -8.81, 0.007428), (-2.743, -5.087, 1.852), (2.01, -6.188, 0.007428), (3.465, -8.534, 0.007428), (3.097, -4.146, 0.007428), (3.762, -9.27, 1.0), (5.117, -10.63, 1.0), (2.765, -4.477, 0.007428), (4.367, -8.983, 0.007428), (5.094, -10.16, 0.007428), (-2.139, -4.546, 1.65), (4.494, -11.24, 0.007428), (3.469, -7.178, 0.007428), (2.546, -5.472, 0.007428), (5.732, -10.0, 0.007428), (-2.499, -3.375, 1.524), (-2.597, -3.03, 1.445), (-0.8257, -3.711, 1.039), (-2.488, -4.682, 1.806), (-2.461, -5.403, 1.759), (-2.312, -4.172, 1.773), (-1.403, -6.842, 1.342), (-1.712, -6.319, 1.579), (-0.8046, -6.313, 1.166), (-2.054, -6.8, 1.886), (-0.5619, -9.159, 1.655), (-0.3452, -6.926, 1.102), (-1.078, -4.423, 1.104), (-3.178, -5.582, 2.015), (-2.733, -6.118, 1.789), (-2.982, -4.732, 1.86), (-1.21, -5.956, 1.234), (-2.103, -3.717, 1.227), (-3.532, -3.609, 1.935), (-3.74, -4.686, 1.836), (-3.191, -3.817, 1.686), (-3.306, -4.667, 2.008), (-1.459, -3.501, 1.111), (-3.278, -3.206, 1.687), (-2.985, -2.304, 1.595), (-1.93, -9.182, 1.55), (-2.082, -7.928, 1.793), (-3.142, -7.295, 1.424), (-3.087, -7.053, 1.59), (-4.039, -1.913, 1.541), (-3.672, -3.889, 1.905), (-3.836, -2.333, 1.589), (-4.08, -3.244, 1.768), (-3.914, -2.65, 1.654), (-3.992, -2.946, 1.711), (0.3988, -10.39, 1.715), (0.06013, -9.856, 1.454), (-0.1419, -5.463, 1.027), (-1.121, -3.456, 1.06), (-0.5483, -9.908, 1.64), (-0.2168, -9.855, 1.657), (0.1913, -10.12, 1.431), (-1.022, -9.029, 1.767), (-0.5073, -8.795, 1.376), (-0.8461, -8.424, 1.634), (-1.372, -8.337, 1.801), (-1.272, -7.097, 1.239), (-1.592, -6.674, 1.63), (-0.62, -11.02, 0.1653), (-2.021, -6.386, 1.767), (-0.6923, -5.921, 1.094), (-1.53, -6.344, 1.299), (-2.405, -5.864, 1.785), (-1.533, -10.6, 0.4963), (-1.377, -4.909, 1.204), (-0.6211, -5.572, 1.06), (-1.888, -4.499, 1.262), (-2.854, -2.649, 1.348), (-1.854, -5.424, 1.358), (-2.004, -5.06, 1.39), (-2.675, -3.935, 1.71), (-2.328, -3.322, 1.182), (-1.876, -2.897, 1.125), (-2.305, -2.518, 1.001), (-2.777, -2.213, 1.053), (-1.463, -2.343, 1.033), (-3.064, -1.539, 1.415), (-2.987, -1.124, 1.225), (-3.128, -1.081, 1.601), (-3.319, -1.781, 1.762), (-3.045, -1.145, 1.432), (-3.062, -4.079, 1.818), (-3.096, -4.276, 1.849), (-0.4543, -11.2, 0.6291), (-0.9169, -10.8, 0.5543), (-0.7428, -10.67, 1.387), (-1.336, -10.35, 1.13), (-1.573, -10.18, 1.079), (-1.268, -10.76, 0.5244), (0.03405, -11.48, 1.212), (-0.6754, -10.98, 0.5788), (-1.714, -9.935, 1.193), (-2.219, -8.972, 1.579), (-0.4923, -10.93, 1.342), (-1.744, -10.32, 0.6511), (-2.023, -9.794, 0.5871), (-0.3934, -11.05, 0.9447), (-1.369, -9.668, 1.633), (-2.521, -9.575, 0.2708), (-1.982, -10.11, 0.3912), (-1.628, -9.888, 0.2047), (-0.3694, -10.54, 0.05495), (-1.219, -10.11, 0.1301), (-0.7279, -10.24, 0.05472), (-1.29, -10.29, 0.1449), (-2.287, -9.656, 0.4419), (-2.631, -9.082, 0.8339), (-3.111, -8.351, 0.6387), (-2.269, -9.092, 0.09302), (-2.651, -8.868, 0.1021), (-2.875, -8.544, 0.04587), (-2.492, -9.254, 0.1907), (-2.892, -8.669, 1.104), (-2.575, -8.785, 1.26), (-3.441, -7.329, 0.7847), (-3.114, -8.712, 0.4783), (-3.361, -7.641, 0.8255), (-3.031, -8.805, 0.186), (-0.02959, -11.68, 0.5293), (0.002261, -11.58, 0.8706), (0.1901, -11.31, 1.489), (0.2529, -11.79, 1.107), (2.737, -7.36, 0.007428), (-2.993, -8.256, 1.234), (-3.627, -5.692, 0.0321), (-2.476, -7.928, -0.1822), (-2.895, -8.175, 0.02702), (-2.82, -7.578, -0.103), (-3.366, -7.54, 0.2462), (-2.17, -8.257, -0.1343), (-3.191, -7.461, -0.003763), (-3.119, -8.442, 1.037), (-3.519, -6.977, 0.724), (-3.648, -6.669, 0.5945), (2.531, -4.477, 0.007428), (-3.393, -7.1, 1.211), (5.127, -11.42, 1.0), (-3.562, -6.866, 0.1476), (-3.876, -6.159, 0.9794), (-3.912, -6.063, 0.1317), (-3.573, -6.368, 1.214), (-3.22, -6.609, -0.105), (-2.88, -7.22, -0.1803), (-2.476, -6.063, -0.2016), (-2.288, -6.463, -0.2232), (-1.745, -5.794, 1.37), (-2.658, -6.925, -0.2809), (-2.969, -6.163, -0.1776), (-2.459, -6.675, -0.256), (-3.029, -6.808, -0.1816), (-2.638, -5.714, -0.097), (-3.996, -4.497, 0.3249), (-1.001, -5.419, 1.138), (-3.892, -5.894, 0.3881), (1.479, -9.629, 0.007428), (4.121, -6.987, 0.007428), (-3.802, -5.598, 1.044), (-2.53, -6.844, 1.783), (-3.759, -5.533, 1.456), (-3.345, -3.89, 0.04962), (-4.156, -4.804, 0.896), (-3.967, -4.811, 0.2021), (-3.587, -5.122, 1.904), (-3.889, -5.081, 0.07074), (-3.511, -2.574, 1.856), (-3.491, -6.068, 0.02688), (-2.992, -5.402, -0.09352), (-3.962, -5.656, 0.7356), (-3.175, -6.212, -0.089), (-3.804, -5.227, 1.247), (-3.94, -5.386, 0.5315), (-3.965, -4.795, 1.341), (2.12, -10.27, 0.007428), (-4.149, -4.033, 0.4933), (-3.76, -5.437, -0.00262), (-3.538, -4.951, -0.07123), (-4.32, -2.972, 0.5604), (-4.394, -3.357, 0.7785), (-4.151, -4.027, 0.9841), (-3.219, -4.252, -0.01554), (-2.807, -4.448, -0.07275), (-0.5574, -4.261, 1.032), (-3.94, -3.324, 0.1825), (-2.389, -4.851, -0.08913), (-2.499, -5.301, -0.1175), (-3.264, -4.793, -0.05684), (-0.5488, -4.795, 1.043), (-3.699, -3.497, 0.06893), (-3.036, -4.621, -0.06479), (-3.652, -4.239, 0.04864), (-3.407, -3.505, 0.0284), (-2.378, -3.371, -0.01364), (-2.12, -3.953, -0.01774), (-2.343, -4.31, -0.04783), (-3.115, -3.514, -0.01214), (-2.741, -3.511, -0.01749), (-3.084, -3.706, -0.001526), (-2.745, -5.352, -0.1055), (-4.079, -2.738, 1.045), (-4.038, -4.515, 1.798), (-4.232, -3.454, 1.157), (-3.886, -2.991, 0.09945), (-4.327, -2.715, 0.7599), (-4.211, -3.056, 0.2256), (-3.83, -4.174, 1.876), (-4.075, -1.565, 1.233), (-4.081, -1.277, 1.443), (-4.25, -1.569, 0.4545), (-3.066, -2.854, 0.007016), (-3.096, -2.377, 0.006276), (-3.499, -2.644, 0.006437), (-4.027, -1.861, 0.7074), (-4.422, -1.028, 0.8193), (-1.038, -10.17, 1.59), (-3.637, -1.837, 1.743), (-1.489, -4.415, 1.201), (-4.411, -1.371, 0.2461), (-3.884, -1.941, 0.009563), (-3.298, -2.51, 0.006357), (-3.828, -2.476, 0.06585), (-4.018, -1.374, 0.0106), (-4.201, -1.977, 0.4517), (-4.176, -2.13, 0.07009), (-3.095, -3.118, 0.001823), (-3.949, -1.976, 0.9961), (4.762, -7.628, 0.007428), (-3.387, -1.827, 0.006563), (-4.288, -3.799, 1.678), (-4.093, -3.82, 1.289), (-4.241, -3.737, 0.9276), (-3.436, -6.125, 1.619), (-3.193, -6.397, 1.746), (-2.866, -7.517, 1.605), (-2.643, -8.111, 1.715), (-2.407, -8.634, 1.652), (3.275, -7.222, 0.007428), (4.731, -9.57, 0.007428), (3.654, -9.846, 0.007428), (5.458, -10.74, 0.007428), (2.547, -6.051, 0.007428), (3.252, -4.961, 0.007428), (2.804, -5.293, 0.007428), (2.921, -5.293, 0.007428), (1.874, -8.942, 0.007428), (6.038, -8.116, 0.007428), (2.549, -11.44, 0.007428), (3.352, -10.39, 0.007272), (3.829, -11.19, 0.007428), (5.158, -11.29, 0.007428), (1.373, -11.02, 0.007565), (4.197, -8.352, 0.007428), (3.615, -12.76, 0.007428), (2.692, -5.587, 0.007428), (2.622, -11.34, 1.123), (5.233, -11.15, 1.0), (5.643, -10.74, 1.0)], [], [(79, 61, 9), (94, 16, 35), (18, 105, 28), (88, 360, 27), (61, 394, 64), (18, 28, 17), (40, 64, 35), (40, 984, 76), (20, 81, 21), (2, 36, 17), (609, 48, 575), (88, 61, 79), (48, 609, 0), (105, 360, 28), (30, 970, 2), (20, 984, 494), (76, 59, 64), (108, 84, 65), (97, 56, 95), (53, 31, 12), (60, 21, 76), (91, 979, 837), (2, 269, 7), (94, 35, 394), (150, 7, 269), (31, 53, 416), (84, 79, 9), (60, 984, 20), (43, 97, 85), (105, 98, 360), (84, 108, 832), (41, 73, 74), (103, 18, 17), (25, 984, 43), (97, 43, 56), (28, 360, 88), (25, 85, 13), (67, 984, 40), (830, 859, 963), (41, 494, 13), (49, 936, 80), (21, 60, 20), (58, 936, 984), (964, 48, 0), (86, 55, 80), (21, 186, 59), (936, 58, 80), (868, 63, 882), (63, 936, 882), (668, 964, 579), (63, 868, 95), (832, 45, 840), (16, 57, 35), (69, 86, 360), (97, 829, 708), (73, 13, 85), (95, 829, 97), (35, 67, 40), (56, 936, 95), (58, 16, 80), (16, 94, 86), (64, 40, 76), (832, 30, 84), (6, 964, 77), (951, 732, 1076), (9, 65, 84), (687, 2, 970), (12, 81, 20), (74, 357, 412), (10, 872, 871), (73, 41, 13), (669, 945, 961), (94, 61, 27), (28, 29, 17), (984, 60, 76), (67, 35, 57), (59, 76, 21), (49, 55, 871), (33, 964, 0), (118, 535, 127), (55, 49, 80), (103, 47, 18), (36, 103, 17), (156, 355, 222), (86, 117, 55), (29, 88, 79), (36, 2, 7), (30, 832, 970), (120, 503, 115), (111, 562, 503), (257, 134, 265), (115, 114, 505), (204, 139, 409), (115, 118, 557), (85, 25, 43), (595, 952, 239), (494, 62, 426), (77, 964, 33), (113, 557, 121), (113, 488, 119), (239, 952, 285), (185, 250, 158), (85, 708, 73), (62, 412, 426), (570, 233, 497), (459, 337, 356), (428, 994, 925), (758, 960, 923), (280, 400, 268), (511, 281, 223), (331, 468, 574), (1044, 1043, 650), (146, 201, 508), (98, 69, 360), (488, 113, 121), (984, 25, 13), (405, 403, 300), (57, 16, 58), (39, 74, 62), (53, 494, 416), (951, 1076, 1065), (446, 479, 336), (505, 120, 115), (70, 372, 579), (111, 558, 1035), (579, 22, 70), (9, 64, 59), (984, 67, 57), (204, 298, 567), (222, 340, 207), (640, 644, 259), (171, 353, 449), (435, 477, 556), (952, 119, 488), (79, 84, 29), (186, 21, 81), (238, 352, 303), (116, 557, 118), (192, 471, 350), (249, 228, 157), (115, 664, 535), (116, 127, 121), (209, 552, 234), (74, 39, 41), (43, 984, 56), (338, 105, 18), (94, 27, 86), (86, 27, 360), (39, 494, 41), (92, 977, 411), (984, 57, 58), (159, 166, 636), (1074, 819, 726), (557, 116, 121), (664, 115, 503), (539, 487, 455), (987, 159, 636), (121, 559, 488), (355, 156, 545), (262, 267, 497), (547, 225, 185), (196, 316, 512), (165, 257, 197), (539, 178, 237), (446, 336, 551), (202, 254, 236), (123, 128, 129), (228, 249, 260), (123, 129, 553), (275, 253, 550), (123, 553, 565), (245, 548, 650), (639, 512, 316), (188, 191, 171), (123, 540, 260), (201, 250, 508), (200, 605, 487), (559, 127, 560), (537, 227, 289), (437, 502, 380), (558, 111, 120), (461, 314, 476), (124, 553, 209), (340, 355, 255), (124, 294, 398), (328, 199, 320), (172, 576, 267), (173, 277, 666), (124, 209, 495), (125, 242, 159), (547, 502, 555), (139, 472, 409), (434, 192, 578), (485, 597, 172), (237, 567, 291), (258, 162, 228), (494, 12, 20), (141, 545, 156), (248, 527, 437), (125, 987, 203), (213, 527, 218), (277, 268, 400), (358, 222, 207), (176, 435, 434), (178, 160, 143), (88, 27, 61), (166, 159, 242), (163, 448, 139), (129, 552, 209), (494, 53, 12), (508, 133, 492), (494, 39, 62), (708, 85, 97), (464, 247, 393), (30, 29, 84), (175, 483, 534), (123, 130, 128), (491, 1037, 1041), (872, 990, 871), (539, 200, 487), (196, 284, 316), (1044, 650, 274), (925, 166, 455), (126, 552, 152), (126, 239, 167), (231, 555, 502), (552, 126, 167), (155, 258, 232), (264, 151, 574), (251, 155, 232), (266, 995, 221), (557, 119, 602), (151, 264, 153), (234, 528, 495), (1044, 274, 1045), (213, 437, 527), (124, 495, 294), (128, 552, 129), (152, 987, 595), (457, 306, 430), (501, 369, 570), (936, 49, 871), (597, 225, 547), (205, 210, 242), (94, 394, 61), (357, 244, 355), (461, 304, 351), (368, 313, 288), (233, 570, 486), (453, 174, 561), (343, 522, 393), (291, 309, 297), (514, 484, 548), (167, 285, 234), (189, 183, 226), (236, 218, 370), (495, 209, 234), (267, 262, 514), (508, 147, 146), (331, 252, 265), (206, 258, 228), (213, 231, 437), (552, 167, 234), (115, 557, 114), (272, 652, 611), (115, 535, 118), (501, 384, 284), (140, 258, 145), (245, 225, 597), (487, 428, 455), (197, 428, 487), (627, 378, 442), (262, 484, 514), (340, 222, 355), (160, 178, 163), (491, 133, 250), (153, 264, 217), (233, 549, 504), (527, 248, 366), (553, 124, 398), (245, 485, 514), (537, 289, 196), (496, 289, 227), (486, 369, 652), (162, 987, 228), (201, 146, 158), (557, 113, 119), (182, 491, 225), (483, 513, 564), (233, 504, 497), (461, 581, 314), (177, 601, 254), (111, 503, 120), (157, 987, 152), (576, 570, 497), (144, 524, 287), (139, 161, 143), (245, 515, 1042), (141, 358, 132), (547, 555, 499), (237, 310, 567), (215, 256, 522), (987, 125, 159), (552, 128, 130), (362, 194, 315), (499, 555, 384), (925, 636, 166), (239, 126, 152), (464, 393, 383), (172, 267, 485), (501, 611, 652), (987, 157, 228), (172, 597, 547), (123, 260, 130), (262, 497, 510), (450, 252, 574), (448, 210, 136), (995, 607, 131), (291, 297, 216), (576, 172, 499), (144, 541, 524), (135, 428, 197), (251, 240, 136), (172, 547, 499), (163, 178, 180), (50, 68, 24), (155, 251, 145), (86, 69, 117), (232, 258, 256), (261, 326, 297), (936, 56, 984), (483, 490, 513), (505, 114, 122), (189, 473, 536), (746, 933, 849), (489, 268, 235), (240, 251, 395), (202, 236, 546), (334, 241, 656), (464, 396, 640), (190, 362, 453), (224, 538, 176), (127, 116, 118), (528, 175, 534), (511, 295, 436), (496, 279, 289), (925, 455, 428), (245, 1036, 1037), (212, 430, 431), (652, 272, 486), (473, 189, 544), (215, 395, 232), (458, 325, 644), (476, 314, 315), (483, 175, 490), (446, 356, 354), (263, 489, 227), (273, 522, 256), (203, 205, 242), (448, 179, 166), (184, 342, 387), (111, 1045, 562), (144, 287, 217), (193, 313, 229), (273, 256, 258), (169, 399, 424), (237, 143, 310), (275, 550, 383), (257, 135, 197), (461, 351, 211), (288, 358, 207), (147, 508, 1033), (400, 536, 473), (468, 541, 574), (458, 444, 347), (428, 135, 265), (830, 963, 739), (170, 404, 191), (986, 889, 669), (168, 306, 362), (578, 192, 350), (271, 337, 326), (173, 666, 526), (326, 261, 529), (362, 190, 449), (237, 447, 539), (237, 291, 216), (404, 170, 407), (48, 964, 575), (238, 430, 306), (473, 246, 277), (995, 244, 708), (161, 310, 143), (581, 214, 314), (212, 431, 479), (388, 460, 350), (169, 332, 181), (188, 561, 475), (194, 362, 306), (489, 280, 268), (203, 987, 162), (639, 183, 512), (329, 169, 385), (202, 177, 254), (380, 248, 437), (537, 536, 400), (213, 254, 601), (177, 202, 427), (290, 378, 541), (218, 527, 370), (185, 380, 502), (231, 502, 437), (111, 1039, 1045), (746, 961, 933), (169, 329, 423), (211, 351, 444), (457, 194, 306), (290, 302, 392), (496, 432, 506), (127, 535, 560), (69, 98, 117), (204, 161, 139), (552, 157, 152), (133, 508, 250), (226, 601, 177), (229, 368, 329), (165, 197, 605), (260, 206, 228), (337, 271, 339), (30, 17, 29), (238, 303, 292), (541, 144, 574), (210, 205, 136), (221, 131, 217), (261, 317, 422), (468, 331, 290), (300, 352, 323), (460, 342, 318), (562, 1045, 274), (448, 163, 180), (384, 639, 316), (438, 290, 331), (444, 644, 640), (453, 214, 463), (174, 466, 475), (259, 395, 343), (464, 383, 349), (158, 380, 185), (342, 184, 628), (160, 139, 143), (181, 332, 303), (372, 668, 579), (541, 468, 290), (275, 393, 522), (529, 271, 326), (189, 536, 512), (396, 526, 656), (322, 440, 438), (198, 238, 292), (169, 423, 399), (388, 350, 471), (290, 392, 378), (434, 435, 556), (396, 656, 241), (450, 994, 428), (241, 307, 211), (174, 453, 346), (171, 191, 405), (544, 293, 219), (242, 448, 166), (552, 130, 249), (233, 486, 549), (180, 539, 455), (576, 501, 570), (353, 323, 449), (459, 216, 337), (536, 537, 196), (120, 505, 558), (559, 121, 127), (250, 201, 158), (677, 986, 645), (353, 300, 323), (240, 395, 472), (219, 600, 246), (291, 567, 309), (273, 260, 540), (255, 164, 340), (322, 551, 440), (245, 597, 485), (600, 397, 246), (214, 581, 463), (489, 295, 227), (245, 1042, 1036), (202, 546, 427), (176, 434, 219), (435, 538, 417), (333, 198, 292), (82, 68, 50), (293, 530, 427), (434, 556, 471), (185, 502, 547), (600, 219, 434), (379, 199, 454), (449, 168, 362), (168, 449, 323), (561, 190, 453), (394, 35, 64), (578, 397, 600), (464, 349, 173), (213, 601, 183), (131, 994, 217), (289, 279, 284), (182, 245, 1037), (199, 379, 320), (169, 181, 385), (177, 427, 530), (289, 284, 196), (176, 538, 435), (829, 95, 868), (561, 188, 171), (189, 226, 544), (546, 236, 370), (213, 236, 254), (170, 327, 407), (491, 1041, 492), (455, 179, 180), (169, 424, 332), (435, 417, 477), (226, 177, 530), (271, 529, 339), (214, 453, 314), (211, 307, 461), (287, 221, 217), (191, 475, 327), (226, 530, 544), (181, 330, 385), (193, 365, 403), (405, 191, 404), (396, 173, 526), (176, 276, 224), (231, 639, 555), (330, 181, 303), (327, 170, 191), (400, 473, 277), (205, 203, 162), (238, 431, 430), (368, 229, 313), (147, 533, 146), (628, 346, 463), (174, 475, 561), (296, 613, 470), (388, 452, 460), (327, 466, 406), (545, 407, 391), (466, 327, 475), (414, 344, 373), (391, 531, 545), (391, 441, 531), (364, 429, 344), (400, 280, 263), (191, 188, 475), (407, 545, 404), (391, 478, 406), (628, 387, 346), (452, 341, 460), (410, 373, 388), (494, 426, 416), (300, 403, 365), (387, 345, 390), (412, 357, 531), (413, 523, 412), (364, 469, 345), (414, 523, 413), (171, 405, 353), (578, 600, 434), (364, 344, 413), (453, 362, 314), (215, 343, 395), (416, 523, 415), (357, 74, 73), (417, 538, 415), (556, 425, 410), (211, 640, 241), (418, 523, 414), (418, 373, 410), (423, 335, 439), (220, 480, 333), (142, 551, 322), (423, 520, 335), (423, 329, 386), (442, 378, 392), (193, 403, 132), (200, 481, 605), (341, 452, 401), (379, 301, 386), (422, 304, 529), (640, 396, 241), (385, 330, 365), (301, 363, 335), (374, 100, 445), (667, 302, 467), (327, 478, 407), (410, 474, 418), (426, 523, 416), (936, 63, 95), (984, 13, 494), (406, 308, 441), (523, 417, 415), (452, 388, 401), (376, 527, 366), (240, 472, 139), (367, 371, 521), (986, 669, 645), (258, 206, 273), (318, 342, 628), (269, 2, 687), (280, 489, 263), (523, 474, 425), (457, 339, 529), (640, 247, 464), (627, 442, 375), (261, 422, 529), (139, 160, 163), (368, 386, 329), (388, 471, 410), (364, 299, 441), (345, 341, 364), (304, 476, 315), (193, 229, 365), (460, 318, 350), (528, 234, 285), (210, 448, 242), (343, 393, 247), (436, 278, 281), (252, 331, 574), (204, 567, 310), (664, 503, 498), (183, 601, 226), (235, 173, 349), (403, 404, 132), (405, 300, 353), (134, 438, 331), (653, 0, 609), (669, 889, 945), (460, 341, 342), (215, 522, 343), (238, 198, 431), (240, 139, 448), (193, 358, 313), (287, 266, 221), (174, 346, 466), (248, 380, 366), (611, 506, 272), (300, 303, 352), (295, 511, 227), (258, 140, 162), (86, 80, 16), (300, 330, 303), (358, 193, 132), (334, 656, 584), (287, 524, 328), (259, 343, 247), (171, 449, 561), (251, 205, 145), (964, 6, 579), (255, 355, 244), (258, 155, 145), (576, 497, 267), (464, 173, 396), (229, 385, 365), (144, 264, 574), (320, 288, 207), (200, 216, 459), (551, 142, 446), (179, 448, 180), (306, 168, 323), (403, 405, 404), (194, 457, 315), (275, 383, 393), (369, 486, 570), (457, 430, 212), (140, 205, 162), (256, 215, 232), (539, 180, 178), (237, 216, 447), (229, 329, 385), (358, 141, 156), (190, 561, 449), (514, 485, 267), (668, 606, 964), (458, 347, 325), (239, 152, 595), (175, 528, 490), (553, 129, 209), (352, 238, 306), (491, 182, 1037), (130, 260, 249), (358, 156, 222), (196, 512, 536), (230, 489, 235), (204, 310, 161), (45, 832, 108), (213, 218, 236), (246, 397, 666), (135, 257, 265), (347, 422, 317), (318, 584, 578), (328, 164, 266), (262, 510, 484), (207, 328, 320), (677, 970, 840), (206, 260, 273), (677, 687, 970), (165, 322, 257), (285, 167, 239), (200, 447, 216), (295, 489, 436), (265, 450, 428), (607, 994, 131), (290, 438, 302), (131, 221, 995), (251, 232, 395), (459, 356, 481), (287, 328, 266), (198, 333, 431), (540, 123, 565), (244, 357, 708), (199, 328, 454), (397, 526, 666), (251, 136, 205), (153, 994, 450), (328, 207, 340), (252, 450, 265), (164, 328, 340), (151, 450, 574), (134, 331, 265), (134, 257, 322), (134, 322, 438), (450, 151, 153), (165, 356, 446), (545, 141, 132), (143, 237, 178), (552, 249, 157), (200, 459, 481), (537, 263, 227), (230, 278, 436), (164, 255, 266), (313, 358, 288), (242, 125, 203), (132, 404, 545), (241, 334, 307), (111, 1035, 1039), (300, 365, 330), (165, 605, 481), (544, 530, 293), (288, 320, 368), (165, 142, 322), (276, 176, 293), (189, 512, 183), (995, 266, 255), (448, 136, 240), (142, 165, 446), (535, 664, 498), (995, 255, 244), (1074, 760, 819), (605, 197, 487), (994, 153, 217), (200, 539, 447), (165, 481, 356), (298, 204, 409), (250, 185, 491), (133, 491, 492), (64, 9, 61), (144, 217, 264), (225, 491, 185), (179, 455, 166), (205, 140, 145), (261, 297, 317), (553, 223, 565), (511, 436, 281), (28, 88, 29), (223, 553, 398), (398, 432, 496), (523, 426, 412), (273, 540, 253), (278, 253, 565), (370, 361, 546), (1040, 1038, 492), (434, 471, 192), (246, 666, 277), (528, 283, 490), (253, 275, 273), (355, 531, 357), (275, 522, 273), (534, 294, 495), (281, 565, 223), (309, 567, 298), (565, 281, 278), (268, 277, 235), (950, 941, 1048), (282, 294, 534), (496, 611, 279), (486, 564, 549), (576, 384, 501), (283, 528, 488), (283, 559, 490), (285, 952, 488), (227, 511, 496), (559, 283, 488), (549, 571, 560), (496, 511, 398), (528, 534, 495), (559, 571, 490), (363, 375, 442), (424, 296, 470), (501, 652, 369), (263, 537, 400), (245, 182, 225), (515, 1043, 1042), (231, 213, 183), (212, 465, 339), (1043, 515, 650), (544, 219, 246), (544, 246, 473), (501, 284, 279), (513, 549, 564), (235, 550, 278), (432, 398, 294), (392, 613, 371), (324, 510, 560), (355, 545, 531), (347, 317, 325), (501, 279, 611), (454, 328, 627), (332, 424, 421), (387, 342, 341), (282, 483, 506), (245, 650, 515), (349, 383, 550), (245, 514, 548), (651, 503, 562), (535, 324, 560), (650, 548, 274), (444, 640, 211), (479, 431, 480), (651, 562, 274), (347, 444, 351), (651, 274, 548), (158, 366, 380), (496, 506, 611), (465, 354, 339), (523, 425, 417), (613, 296, 371), (332, 292, 303), (627, 524, 541), (341, 401, 429), (465, 212, 479), (432, 294, 506), (379, 419, 320), (571, 559, 560), (301, 520, 386), (532, 409, 472), (651, 498, 503), (510, 324, 498), (457, 212, 339), (444, 458, 644), (440, 302, 438), (259, 247, 640), (504, 560, 510), (667, 467, 243), (667, 470, 392), (301, 379, 375), (293, 176, 219), (521, 296, 439), (484, 498, 651), (423, 439, 399), (371, 296, 521), (454, 375, 379), (584, 656, 397), (323, 352, 306), (332, 421, 292), (472, 259, 532), (299, 364, 413), (504, 549, 560), (581, 461, 307), (371, 442, 392), (367, 335, 363), (368, 419, 386), (484, 651, 548), (220, 333, 243), (627, 541, 378), (527, 376, 370), (318, 578, 350), (656, 526, 397), (631, 969, 1048), (440, 551, 467), (272, 564, 486), (321, 309, 298), (549, 513, 571), (371, 363, 442), (324, 535, 498), (409, 532, 298), (504, 510, 497), (243, 482, 470), (337, 339, 354), (667, 392, 302), (299, 531, 441), (333, 480, 431), (371, 367, 363), (337, 354, 356), (482, 421, 424), (424, 439, 296), (482, 424, 470), (304, 422, 351), (336, 467, 551), (235, 349, 550), (532, 644, 325), (309, 321, 317), (243, 467, 336), (220, 336, 479), (333, 292, 421), (276, 427, 224), (354, 465, 479), (480, 220, 479), (309, 317, 297), (478, 327, 406), (478, 391, 407), (477, 417, 425), (628, 184, 387), (513, 490, 571), (307, 433, 581), (469, 390, 345), (259, 472, 395), (474, 523, 418), (474, 410, 425), (243, 333, 482), (318, 334, 584), (461, 476, 304), (471, 556, 410), (484, 510, 498), (334, 433, 307), (676, 681, 816), (905, 774, 814), (1034, 558, 505), (863, 782, 770), (606, 603, 964), (630, 897, 827), (540, 565, 253), (685, 866, 589), (733, 713, 585), (294, 282, 506), (511, 223, 398), (325, 321, 532), (517, 1047, 958), (670, 785, 826), (1064, 618, 596), (325, 317, 321), (483, 282, 534), (384, 316, 284), (278, 550, 253), (615, 636, 622), (278, 230, 235), (658, 825, 918), (321, 298, 532), (362, 315, 314), (744, 794, 769), (577, 1053, 1049), (895, 813, 926), (598, 948, 688), (808, 757, 915), (759, 938, 717), (647, 965, 966), (612, 676, 828), (628, 433, 334), (558, 1034, 1035), (528, 285, 488), (489, 230, 436), (555, 639, 384), (577, 934, 1053), (508, 492, 1038), (1038, 1033, 508), (231, 183, 639), (1041, 1040, 492), (315, 529, 304), (595, 674, 952), (883, 925, 994), (685, 761, 780), (976, 902, 764), (308, 364, 441), (828, 971, 612), (895, 967, 813), (573, 615, 690), (742, 985, 873), (573, 686, 987), (575, 623, 674), (699, 757, 608), (308, 406, 469), (932, 742, 772), (930, 953, 763), (717, 938, 946), (959, 568, 516), (688, 614, 598), (399, 439, 424), (616, 619, 638), (220, 243, 336), (1048, 969, 950), (948, 598, 599), (466, 390, 406), (925, 902, 622), (635, 762, 930), (301, 375, 363), (638, 593, 616), (603, 1066, 983), (819, 728, 726), (326, 216, 297), (81, 12, 31), (609, 595, 987), (903, 885, 787), (684, 690, 680), (272, 483, 564), (909, 793, 755), (717, 932, 759), (373, 401, 388), (524, 627, 328), (401, 373, 429), (808, 713, 697), (235, 277, 173), (335, 367, 521), (470, 667, 243), (621, 662, 733), (375, 454, 627), (712, 719, 995), (610, 721, 699), (589, 866, 919), (688, 948, 695), (333, 421, 482), (591, 612, 971), (964, 623, 575), (987, 636, 615), (976, 729, 638), (272, 506, 483), (576, 499, 384), (816, 828, 676), (944, 704, 956), (433, 463, 581), (390, 469, 406), (749, 894, 846), (662, 764, 883), (764, 902, 883), (964, 603, 623), (439, 335, 521), (334, 318, 628), (701, 779, 790), (900, 955, 634), (839, 703, 795), (829, 828, 727), (632, 760, 731), (693, 848, 649), (347, 351, 422), (584, 397, 578), (103, 36, 7), (613, 392, 470), (695, 647, 966), (463, 346, 453), (429, 373, 344), (429, 364, 341), (608, 610, 699), (959, 602, 568), (326, 337, 216), (596, 618, 684), (628, 463, 433), (427, 276, 293), (976, 764, 689), (301, 335, 520), (344, 414, 413), (753, 741, 657), (729, 701, 761), (805, 799, 797), (373, 418, 414), (816, 716, 828), (446, 354, 479), (958, 569, 517), (689, 764, 752), (644, 532, 259), (531, 299, 413), (648, 630, 655), (889, 848, 945), (556, 477, 425), (419, 379, 386), (692, 889, 986), (387, 341, 345), (831, 681, 676), (1064, 835, 618), (622, 690, 615), (619, 589, 767), (948, 934, 583), (30, 2, 17), (440, 467, 302), (412, 62, 74), (898, 757, 697), (619, 642, 638), (746, 669, 961), (631, 940, 969), (696, 587, 682), (457, 529, 315), (586, 662, 883), (594, 989, 974), (701, 722, 779), (419, 368, 320), (387, 390, 346), (466, 346, 390), (956, 849, 944), (987, 615, 573), (594, 705, 989), (47, 338, 18), (531, 413, 412), (637, 961, 945), (591, 582, 831), (357, 73, 708), (614, 649, 598), (729, 761, 791), (925, 622, 636), (674, 609, 575), (364, 308, 469), (441, 391, 406), (749, 844, 894), (637, 945, 693), (520, 423, 386), (734, 982, 878), (589, 619, 616), (659, 836, 671), (657, 679, 788), (907, 825, 798), (596, 665, 1064), (680, 690, 767), (963, 724, 739), (697, 757, 808), (685, 791, 761), (618, 835, 987), (770, 582, 862), (863, 827, 782), (585, 808, 890), (907, 818, 817), (614, 695, 966), (670, 886, 663), (682, 767, 589), (659, 795, 831), (705, 719, 712), (634, 913, 822), (692, 837, 848), (710, 1067, 742), (782, 826, 785), (629, 665, 696), (782, 785, 807), (831, 582, 659), (657, 741, 724), (705, 805, 989), (887, 766, 745), (630, 955, 897), (1067, 710, 1075), (716, 727, 828), (731, 765, 632), (589, 593, 617), (671, 836, 850), (594, 757, 699), (799, 681, 703), (689, 905, 722), (967, 895, 592), (641, 642, 767), (787, 777, 624), (770, 862, 863), (660, 1078, 903), (772, 759, 932), (903, 723, 885), (966, 649, 614), (773, 1078, 660), (976, 638, 642), (729, 896, 722), (671, 850, 806), (831, 612, 591), (654, 897, 955), (765, 731, 1064), (766, 794, 975), (904, 802, 823), (674, 595, 609), (653, 609, 987), (826, 787, 670), (1067, 1075, 732), (767, 587, 680), (831, 676, 612), (696, 765, 629), (685, 617, 791), (586, 713, 733), (823, 778, 878), (805, 712, 620), (696, 858, 765), (681, 799, 805), (995, 580, 607), (621, 733, 801), (835, 714, 694), (694, 653, 835), (689, 722, 896), (713, 883, 898), (607, 580, 994), (702, 784, 890), (580, 995, 719), (734, 779, 803), (905, 928, 774), (705, 712, 805), (663, 886, 740), (727, 708, 829), (797, 901, 805), (696, 684, 587), (610, 898, 994), (805, 816, 681), (697, 713, 898), (620, 816, 805), (608, 757, 898), (585, 713, 808), (585, 801, 733), (585, 890, 801), (898, 610, 608), (621, 895, 774), (971, 582, 591), (593, 638, 729), (689, 928, 905), (739, 724, 741), (620, 712, 716), (795, 703, 831), (690, 686, 573), (582, 971, 862), (517, 1051, 1047), (782, 807, 836), (621, 928, 752), (693, 966, 637), (632, 819, 760), (703, 839, 799), (621, 801, 592), (684, 665, 596), (995, 716, 712), (767, 682, 587), (592, 895, 621), (631, 704, 940), (995, 727, 716), (752, 764, 662), (994, 721, 610), (693, 945, 848), (689, 896, 976), (637, 966, 965), (621, 774, 928), (780, 866, 685), (629, 765, 1064), (1066, 603, 606), (1064, 665, 629), (594, 699, 721), (987, 835, 653), (641, 622, 902), (696, 665, 684), (1103, 1146, 70), (937, 1075, 709), (1136, 1080, 771), (1096, 858, 728), (14, 751, 1077), (944, 849, 933), (1306, 1108, 0), (1142, 1184, 1144), (1108, 1306, 1311), (859, 1204, 1090), (951, 1065, 991), (1103, 70, 22), (684, 618, 686), (5, 1191, 1340), (887, 1205, 1202), (769, 887, 744), (1187, 1139, 408), (682, 589, 919), (689, 752, 928), (659, 582, 770), (592, 801, 967), (1144, 1082, 107), (630, 827, 863), (782, 836, 770), (0, 1092, 1306), (655, 921, 648), (657, 811, 753), (649, 848, 837), (646, 748, 908), (643, 850, 807), (678, 796, 900), (75, 1179, 305), (902, 642, 641), (745, 963, 859), (873, 759, 772), (678, 910, 755), (682, 919, 858), (769, 794, 766), (642, 902, 976), (772, 742, 873), (853, 918, 825), (974, 702, 915), (643, 785, 809), (915, 702, 808), (734, 878, 778), (680, 587, 684), (671, 806, 839), (583, 695, 948), (679, 792, 788), (677, 840, 986), (617, 593, 791), (1081, 208, 359), (715, 744, 887), (624, 773, 787), (646, 852, 818), (766, 975, 724), (682, 858, 696), (654, 900, 773), (983, 762, 635), (1139, 32, 1116), (745, 766, 963), (925, 883, 902), (723, 886, 885), (742, 932, 710), (71, 1270, 1151), (904, 744, 802), (709, 1075, 930), (796, 793, 922), (922, 1078, 796), (411, 1210, 92), (895, 775, 774), (1076, 1075, 937), (686, 690, 684), (767, 622, 641), (594, 721, 705), (659, 671, 795), (625, 880, 860), (729, 791, 593), (733, 662, 586), (858, 919, 728), (703, 681, 831), (1206, 1195, 1155), (915, 757, 974), (738, 1158, 11), (904, 823, 768), (883, 713, 586), (626, 655, 862), (735, 803, 814), (803, 982, 734), (773, 897, 654), (138, 1217, 1160), (729, 976, 896), (729, 722, 701), (862, 865, 626), (311, 1138, 1121), (734, 778, 779), (946, 938, 706), (670, 787, 885), (995, 708, 727), (755, 796, 678), (723, 926, 886), (853, 825, 907), (625, 643, 809), (648, 921, 955), (660, 787, 773), (762, 1066, 937), (806, 850, 625), (1196, 1107, 1152), (848, 889, 692), (702, 974, 846), (517, 1055, 1051), (625, 879, 806), (903, 787, 660), (794, 744, 904), (702, 857, 784), (909, 788, 792), (685, 589, 617), (621, 752, 662), (814, 815, 735), (670, 700, 785), (974, 757, 594), (1201, 1205, 1203), (1141, 107, 1181), (148, 1103, 22), (719, 721, 580), (782, 777, 826), (907, 798, 818), (767, 642, 619), (890, 808, 702), (904, 768, 794), (900, 910, 678), (634, 921, 913), (792, 793, 909), (908, 852, 646), (818, 748, 646), (616, 593, 589), (982, 803, 735), (801, 890, 892), (693, 649, 966), (663, 700, 670), (625, 860, 879), (702, 846, 857), (657, 975, 679), (898, 883, 994), (1277, 1190, 1118), (1073, 1152, 1093), (657, 724, 975), (634, 822, 900), (630, 863, 655), (690, 622, 767), (827, 897, 777), (905, 814, 722), (695, 614, 688), (827, 777, 782), (701, 790, 761), (716, 816, 620), (801, 892, 967), (740, 700, 663), (847, 901, 797), (897, 773, 624), (624, 777, 897), (955, 900, 654), (887, 728, 715), (657, 788, 811), (580, 721, 994), (797, 799, 847), (625, 850, 643), (922, 793, 786), (955, 630, 648), (626, 865, 804), (625, 809, 880), (735, 815, 982), (975, 792, 679), (705, 721, 719), (655, 804, 921), (1289, 738, 11), (659, 770, 836), (863, 862, 655), (807, 785, 643), (804, 655, 626), (1082, 911, 1069), (709, 762, 937), (670, 885, 886), (839, 795, 671), (599, 598, 979), (634, 955, 921), (725, 917, 750), (853, 907, 899), (804, 864, 913), (971, 856, 865), (913, 921, 804), (870, 842, 820), (856, 971, 981), (856, 981, 893), (834, 820, 884), (865, 862, 971), (856, 864, 924), (906, 854, 754), (899, 907, 817), (867, 853, 842), (936, 871, 882), (852, 855, 821), (868, 981, 829), (869, 868, 990), (834, 821, 916), (870, 869, 990), (834, 869, 820), (900, 796, 773), (960, 867, 881), (906, 754, 753), (874, 870, 990), (874, 867, 842), (879, 891, 812), (720, 740, 927), (879, 812, 997), (879, 851, 806), (894, 857, 846), (817, 861, 899), (847, 851, 783), (878, 982, 786), (854, 906, 798), (850, 836, 807), (783, 812, 833), (810, 914, 784), (804, 865, 924), (867, 874, 920), (882, 871, 990), (864, 893, 789), (899, 861, 853), (838, 996, 841), (798, 748, 818), (990, 881, 920), (903, 982, 815), (839, 806, 851), (853, 867, 918), (834, 893, 781), (821, 834, 817), (786, 1078, 922), (997, 851, 879), (893, 864, 856), (834, 916, 789), (981, 868, 869), (913, 855, 822), (852, 822, 855), (793, 776, 786), (875, 799, 839), (903, 1078, 982), (892, 784, 914), (852, 821, 817), (875, 851, 847), (960, 881, 923), (981, 869, 781), (744, 715, 980), (895, 926, 775), (842, 870, 874), (820, 869, 870), (783, 997, 812), (811, 748, 906), (803, 722, 814), (884, 817, 834), (884, 820, 842), (910, 900, 822), (793, 792, 776), (852, 908, 822), (750, 917, 857), (823, 878, 776), (888, 910, 908), (891, 996, 812), (855, 864, 916), (888, 755, 910), (849, 956, 943), (910, 822, 908), (1171, 951, 718), (740, 929, 876), (844, 749, 901), (917, 730, 810), (812, 996, 838), (861, 884, 842), (989, 805, 749), (842, 853, 861), (710, 953, 930), (803, 779, 722), (783, 833, 844), (913, 864, 855), (720, 813, 730), (860, 880, 891), (766, 724, 963), (789, 916, 864), (789, 893, 834), (811, 788, 888), (918, 867, 960), (730, 929, 740), (920, 881, 867), (920, 874, 990), (792, 794, 768), (916, 821, 855), (788, 755, 888), (811, 908, 748), (923, 881, 872), (924, 865, 856), (924, 864, 804), (790, 779, 778), (927, 926, 720), (775, 926, 912), (148, 579, 6), (740, 876, 700), (720, 926, 813), (730, 813, 914), (790, 778, 800), (980, 802, 744), (813, 967, 914), (786, 776, 878), (929, 917, 880), (880, 725, 891), (929, 880, 876), (814, 774, 775), (811, 888, 908), (841, 833, 838), (740, 886, 927), (781, 893, 981), (810, 784, 857), (814, 775, 815), (730, 917, 929), (866, 780, 980), (841, 894, 833), (710, 932, 953), (892, 914, 967), (798, 825, 854), (986, 840, 845), (749, 846, 974), (720, 730, 740), (319, 1169, 1168), (839, 851, 875), (838, 833, 812), (841, 857, 894), (755, 788, 909), (781, 869, 834), (919, 980, 715), (809, 700, 876), (777, 787, 826), (901, 847, 844), (841, 996, 725), (879, 860, 891), (996, 891, 725), (783, 844, 847), (810, 857, 917), (810, 730, 914), (919, 715, 728), (892, 890, 784), (903, 815, 723), (980, 919, 866), (783, 851, 997), (847, 799, 875), (1161, 44, 1070), (912, 926, 723), (817, 884, 861), (749, 974, 989), (34, 1161, 1070), (809, 785, 700), (811, 906, 753), (750, 841, 725), (990, 872, 881), (768, 776, 792), (912, 815, 775), (823, 776, 768), (926, 927, 886), (793, 796, 755), (852, 817, 818), (798, 906, 748), (809, 876, 880), (901, 749, 805), (766, 887, 769), (823, 802, 778), (857, 841, 750), (1073, 1197, 1080), (943, 759, 873), (723, 815, 912), (943, 698, 849), (698, 943, 985), (873, 985, 943), (833, 894, 844), (759, 943, 956), (1141, 149, 1182), (1059, 1068, 1095), (790, 780, 761), (1068, 83, 751), (828, 829, 981), (1052, 934, 1050), (840, 970, 832), (990, 868, 882), (880, 917, 725), (828, 981, 971), (1116, 32, 1270), (800, 780, 790), (1103, 1071, 1146), (802, 980, 800), (802, 800, 778), (930, 762, 709), (800, 980, 780), (773, 796, 1078), (794, 792, 975), (948, 1050, 934), (961, 940, 933), (939, 1023, 1026), (1053, 934, 1052), (1078, 786, 982), (972, 1024, 1027), (954, 1026, 1024), (1071, 1095, 1146), (1027, 711, 972), (711, 1018, 947), (947, 1016, 992), (1016, 1028, 992), (992, 1001, 507), (507, 1003, 270), (270, 1000, 543), (1000, 1012, 543), (1012, 1009, 543), (543, 1009, 563), (633, 1062, 743), (1009, 1011, 563), (563, 1011, 509), (1011, 1008, 509), (698, 1245, 1214), (509, 1008, 382), (1008, 1013, 382), (382, 1013, 519), (493, 519, 1013), (1013, 1007, 493), (1007, 1014, 493), (493, 1014, 518), (518, 1014, 500), (1014, 1005, 500), (1005, 1010, 500), (500, 1010, 554), (590, 1244, 1214), (269, 1227, 1225), (1010, 1002, 554), (554, 1002, 542), (1002, 1006, 542), (542, 1004, 1029), (1029, 1019, 973), (962, 973, 1021), (1021, 1017, 962), (1025, 962, 1017), (1224, 1219, 68), (962, 1025, 942), (1025, 1020, 942), (1031, 942, 1020), (942, 1031, 999), (999, 1031, 935), (1031, 1022, 935), (935, 1022, 998), (445, 1162, 374), (1022, 1030, 998), (1047, 992, 1034), (1051, 947, 1047), (1055, 711, 1051), (1054, 972, 1055), (1053, 935, 1049), (1160, 1063, 138), (1052, 999, 1053), (1050, 942, 1052), (1050, 973, 962), (1046, 993, 973), (1033, 993, 1032), (1038, 542, 1033), (1040, 554, 1038), (1041, 500, 1040), (1041, 1037, 518), (518, 1037, 493), (493, 1037, 519), (1037, 1036, 519), (519, 1036, 382), (1036, 1042, 382), (382, 1042, 509), (1042, 1043, 509), (1044, 509, 1043), (1044, 543, 563), (543, 1045, 270), (1045, 1039, 270), (270, 1039, 507), (1039, 1035, 507), (1034, 507, 1035), (1170, 985, 1067), (1027, 1030, 1020), (972, 954, 1024), (1186, 149, 1151), (998, 1030, 1023), (1027, 1015, 711), (711, 1015, 1018), (7, 1233, 90), (947, 1018, 1016), (992, 1028, 1001), (507, 1001, 1003), (270, 1003, 1000), (1029, 993, 542), (542, 1006, 1004), (973, 993, 1029), (1019, 1021, 973), (1047, 947, 992), (1051, 711, 947), (1055, 972, 711), (1054, 954, 972), (954, 939, 1026), (1235, 90, 1242), (1049, 935, 998), (1053, 999, 935), (1052, 942, 999), (1050, 962, 942), (1050, 1046, 973), (1033, 542, 993), (1038, 554, 542), (1040, 500, 554), (148, 1185, 1103), (1041, 518, 500), (1044, 563, 509), (1044, 1045, 543), (1034, 992, 507), (1029, 1004, 1006), (1006, 1002, 1010), (673, 1213, 1188), (1069, 1059, 107), (1005, 1014, 1007), (1006, 1010, 1005), (1021, 1019, 1029), (1029, 1006, 1005), (1005, 1007, 1013), (1013, 1008, 1011), (1011, 1009, 1012), (1000, 1003, 1001), (1013, 1011, 1012), (1012, 1000, 1001), (1028, 1016, 1018), (1012, 1001, 1028), (1005, 1013, 1012), (1021, 1029, 1005), (1025, 1017, 1021), (1022, 1031, 1020), (1020, 1025, 1021), (1021, 1005, 1012), (1012, 1028, 1018), (1012, 1018, 1015), (1020, 1021, 1012), (1030, 1022, 1020), (1233, 150, 1236), (951, 1171, 732), (1026, 1023, 1030), (1024, 1026, 1030), (1020, 1012, 1015), (1027, 1024, 1030), (1020, 1015, 1027), (1192, 771, 1159), (824, 1289, 11), (1200, 736, 714), (208, 1232, 100), (1155, 737, 1153), (37, 1148, 101), (1103, 1143, 1071), (1338, 112, 92), (1061, 1066, 606), (738, 1167, 456), (1194, 1116, 1193), (1082, 1144, 443), (1174, 633, 743), (911, 1082, 44), (718, 1058, 1072), (738, 1169, 1167), (1060, 718, 951), (743, 1176, 1171), (1062, 661, 743), (1289, 1166, 738), (1082, 1069, 107), (1146, 14, 70), (1160, 24, 52), (44, 1161, 911), (1195, 1107, 737), (34, 1180, 83), (312, 1163, 462), (1145, 75, 1058), (1059, 1069, 83), (672, 14, 1077), (604, 1157, 1093), (736, 1200, 731), (686, 618, 987), (1074, 1090, 1159), (1185, 1151, 1143), (1159, 824, 11), (104, 1138, 1130), (1139, 1116, 311), (1178, 1, 1056), (1192, 11, 1136), (710, 930, 1075), (75, 1177, 1058), (633, 1174, 1072), (372, 672, 1077), (1071, 149, 1095), (718, 1145, 1058), (672, 372, 70), (771, 1192, 1136), (1148, 37, 408), (52, 1177, 305), (1, 1057, 1077), (107, 1182, 1144), (1118, 148, 77), (1148, 87, 101), (1107, 1195, 1140), (1152, 5, 1093), (736, 1197, 714), (1150, 87, 1121), (771, 1198, 760), (718, 1175, 1171), (1219, 977, 1211), (33, 1172, 77), (377, 1234, 1233), (632, 765, 858), (1277, 71, 1151), (1189, 1277, 4), (1138, 311, 1130), (694, 1137, 1092), (1147, 604, 1340), (668, 1057, 991), (771, 1199, 1159), (87, 1156, 1154), (1139, 311, 1121), (1140, 104, 1130), (1156, 38, 1154), (1156, 87, 1150), (1151, 149, 1143), (1311, 4, 1118), (14, 672, 70), (1093, 5, 1340), (1306, 1137, 604), (737, 1136, 11), (1169, 738, 1168), (742, 1067, 985), (1092, 0, 653), (911, 34, 1069), (148, 1190, 1185), (3, 1191, 1130), (3, 1189, 1340), (1061, 937, 1066), (1061, 606, 668), (1160, 52, 1063), (38, 1155, 1153), (1065, 1061, 991), (1157, 1073, 1093), (374, 1260, 137), (1163, 312, 1162), (1163, 443, 462), (83, 1056, 751), (604, 1311, 1306), (1194, 71, 3), (1186, 1270, 1142), (1145, 718, 1060), (148, 6, 77), (33, 1108, 1311), (1143, 149, 1071), (1167, 154, 456), (1168, 877, 319), (107, 1141, 1182), (1169, 319, 1167), (1068, 1059, 83), (1177, 52, 1058), (694, 1173, 1137), (732, 1176, 1170), (1172, 33, 1311), (1174, 718, 1072), (1173, 694, 714), (1173, 604, 1137), (1311, 1147, 4), (1311, 1118, 77), (736, 731, 760), (1175, 718, 1174), (1170, 1067, 732), (1175, 743, 1171), (1201, 859, 1090), (1176, 732, 1171), (1176, 743, 1170), (1060, 1178, 1145), (1177, 75, 305), (1178, 1060, 1), (1178, 75, 1145), (1179, 83, 305), (1179, 75, 1056), (1180, 34, 1063), (1180, 305, 83), (1181, 107, 1059), (1181, 1095, 149), (149, 1141, 1181), (1182, 1142, 1144), (677, 1226, 687), (149, 1186, 1182), (1184, 89, 1144), (1184, 1142, 32), (1185, 1277, 1151), (1185, 1143, 1103), (1096, 819, 632), (1285, 451, 54), (1186, 1151, 1270), (726, 1202, 1201), (1186, 1142, 1182), (645, 1243, 590), (1187, 1149, 89), (32, 1187, 89), (1187, 408, 1149), (1231, 1238, 1237), (1170, 743, 661), (1189, 3, 71), (1189, 4, 1340), (1190, 1277, 1185), (1190, 148, 1118), (1191, 5, 1130), (1191, 3, 1340), (311, 1194, 1130), (71, 1193, 1270), (1107, 1135, 737), (1193, 1116, 1270), (1194, 311, 1116), (1194, 3, 1130), (1194, 1193, 71), (1195, 737, 1155), (858, 1096, 632), (1195, 1206, 104), (1196, 1073, 1080), (1197, 736, 1080), (1197, 1073, 714), (1198, 736, 760), (1198, 771, 1080), (1199, 771, 760), (1199, 1074, 1159), (1200, 1064, 731), (1218, 590, 661), (1200, 714, 835), (1201, 1090, 1074), (887, 1202, 728), (1196, 1152, 1073), (1202, 726, 728), (1203, 859, 1201), (1203, 887, 745), (1204, 824, 1090), (1204, 859, 830), (1205, 887, 1203), (1205, 1201, 1202), (1196, 1135, 1107), (104, 1207, 1150), (1207, 104, 1206), (1207, 38, 1150), (411, 1218, 1210), (1208, 645, 590), (1209, 673, 1183), (1209, 411, 977), (1217, 50, 1160), (1210, 633, 92), (112, 1338, 1072), (1211, 977, 92), (1338, 633, 1072), (68, 1216, 24), (1213, 673, 1209), (1213, 977, 1188), (1214, 661, 590), (590, 1221, 1208), (1215, 411, 1209), (746, 1243, 669), (1215, 1183, 1208), (1216, 68, 1212), (38, 1207, 1206), (1216, 112, 24), (1243, 645, 669), (1224, 1225, 51), (1218, 661, 1062), (1218, 1062, 1210), (1231, 1237, 109), (1219, 51, 1188), (50, 1217, 1238), (1220, 68, 82), (661, 1245, 985), (1221, 411, 1208), (82, 1231, 377), (377, 1223, 82), (1224, 51, 1219), (1236, 1223, 377), (38, 1206, 1155), (1231, 82, 50), (1225, 1224, 150), (1222, 52, 24), (673, 1228, 1226), (1226, 677, 1183), (137, 1257, 1239), (673, 1229, 1227), (1218, 1221, 590), (1225, 1229, 51), (1227, 269, 687), (1228, 673, 1227), (1228, 687, 1226), (1229, 1225, 1227), (1229, 673, 51), (1230, 82, 1223), (66, 1230, 1223), (1225, 150, 269), (1231, 109, 377), (1256, 100, 1232), (99, 1248, 1237), (1189, 71, 1277), (1233, 7, 150), (1061, 1065, 937), (1219, 1188, 977), (1234, 90, 1233), (1241, 208, 100), (1234, 1242, 90), (1236, 377, 1233), (1236, 150, 1223), (1222, 112, 1072), (100, 1248, 445), (1238, 99, 1237), (1355, 37, 101), (374, 1239, 1241), (1239, 374, 137), (1240, 109, 1232), (402, 1235, 1242), (374, 1241, 100), (1285, 1296, 451), (1242, 1234, 377), (47, 1271, 338), (1219, 1211, 1212), (1219, 1212, 68), (819, 1096, 728), (1244, 590, 1243), (1244, 746, 1214), (1245, 661, 1214), (1245, 698, 985), (1246, 698, 1214), (1246, 746, 849), (746, 1244, 1243), (645, 1208, 1183), (1224, 1220, 66), (673, 1188, 51), (99, 1359, 1070), (208, 1241, 286), (89, 1184, 32), (1256, 109, 1237), (1248, 99, 445), (1242, 1240, 402), (983, 1066, 762), (359, 1252, 1250), (1251, 1081, 359), (1250, 47, 103), (1251, 359, 1250), (1251, 1235, 1081), (1252, 47, 1250), (1081, 402, 1232), (1253, 286, 78), (1253, 359, 208), (1254, 90, 1250), (1254, 103, 7), (1255, 359, 1253), (1255, 78, 1252), (687, 1228, 1227), (1256, 1237, 1248), (1256, 1232, 109), (1257, 286, 1239), (312, 1260, 1162), (1258, 286, 1257), (1258, 1257, 137), (1260, 374, 1162), (1260, 312, 137), (1076, 937, 1065), (78, 1267, 1252), (1262, 78, 286), (1076, 732, 1075), (1264, 96, 566), (137, 1265, 1263), (148, 22, 579), (1265, 93, 1263), (154, 1167, 319), (1266, 1262, 96), (1267, 47, 1252), (42, 1274, 1266), (1268, 98, 105), (38, 1156, 1150), (1265, 137, 312), (1135, 1136, 737), (1158, 738, 1153), (1201, 1074, 726), (1063, 52, 305), (1058, 52, 1072), (1242, 109, 1240), (1311, 604, 1147), (87, 1148, 408), (83, 1179, 1056), (411, 1215, 1208), (1285, 420, 1294), (4, 1147, 1340), (112, 1211, 92), (402, 1081, 1235), (1136, 1196, 1080), (694, 1092, 653), (1251, 90, 1235), (746, 1246, 1214), (1263, 566, 137), (1, 1060, 991), (1262, 1266, 78), (1187, 32, 1139), (859, 1203, 745), (286, 1253, 208), (1161, 34, 911), (977, 1213, 1209), (1224, 66, 150), (1149, 408, 37), (877, 1168, 1166), (1178, 1056, 75), (112, 1212, 1211), (1242, 377, 109), (138, 1063, 34), (751, 1, 1077), (1173, 714, 1157), (1285, 1294, 1296), (1057, 668, 1077), (1160, 50, 24), (736, 1198, 1080), (1311, 77, 1172), (645, 1183, 677), (1074, 1199, 760), (1258, 566, 96), (698, 1246, 849), (1168, 738, 1166), (1138, 104, 1121), (90, 1254, 7), (78, 1255, 1253), (1270, 32, 1142), (5, 1140, 1130), (1070, 138, 34), (90, 1251, 1250), (1068, 751, 14), (1137, 1306, 1092), (100, 1256, 1248), (633, 1338, 92), (1262, 1258, 96), (1057, 1, 991), (1073, 1157, 714), (1068, 14, 1095), (1121, 87, 408), (1056, 1, 751), (1060, 951, 991), (1108, 33, 0), (1081, 1232, 208), (1158, 737, 11), (1292, 1281, 420), (1140, 5, 1107), (673, 1226, 1183), (1095, 1181, 1059), (52, 1222, 1072), (11, 1192, 1159), (1061, 668, 991), (103, 1254, 1250), (443, 1163, 1162), (82, 1230, 1220), (1173, 1157, 604), (408, 1139, 1121), (1082, 443, 44), (1231, 50, 1238), (359, 1255, 1252), (1224, 68, 1220), (66, 1223, 150), (1153, 738, 456), (89, 1149, 462), (5, 1152, 1107), (402, 1240, 1232), (1218, 411, 1221), (1077, 668, 372), (985, 1170, 661), (112, 1216, 1212), (566, 1258, 137), (604, 1093, 1340), (305, 1180, 1063), (4, 1277, 1118), (737, 1158, 1153), (1183, 1215, 1209), (14, 1146, 1095), (15, 1249, 348), (1230, 66, 1220), (1069, 34, 83), (1239, 286, 1241), (1090, 824, 1159), (112, 1222, 24), (1195, 104, 1140), (1196, 1136, 1135), (633, 1210, 1062), (1200, 835, 1064), (104, 1150, 1121), (1262, 286, 1258), (743, 1175, 1174), (566, 1278, 1264), (445, 1357, 1162), (93, 1281, 1263), (1303, 54, 451), (54, 1298, 1276), (588, 1329, 1165), (1247, 19, 1117), (1297, 837, 845), (389, 1294, 1283), (1330, 747, 1349), (23, 1304, 1284), (1286, 102, 1288), (1298, 381, 72), (117, 1318, 1317), (10, 1320, 1319), (1304, 1313, 1310), (830, 1339, 1204), (1129, 1363, 1105), (877, 1323, 319), (1359, 1217, 138), (877, 1349, 195), (979, 1088, 599), (186, 1110, 1119), (1326, 675, 1307), (37, 1356, 1149), (1324, 451, 1296), (837, 1374, 845), (420, 1285, 8), (15, 1275, 1268), (704, 944, 933), (747, 1330, 741), (1356, 312, 462), (979, 1370, 837), (1032, 1102, 1134), (1290, 1293, 1266), (44, 1358, 1070), (415, 1124, 1127), (78, 1274, 1267), (958, 1261, 572), (110, 1313, 1305), (46, 1079, 1129), (416, 1259, 31), (106, 1299, 1249), (1347, 1346, 756), (959, 569, 958), (525, 1375, 1114), (568, 983, 707), (599, 1113, 948), (361, 1377, 1086), (1131, 1091, 1088), (9, 1122, 65), (59, 1119, 9), (1123, 1098, 1114), (533, 1112, 1134), (602, 1125, 568), (361, 1097, 1085), (840, 1279, 845), (533, 1369, 146), (42, 1272, 1268), (959, 572, 602), (456, 1165, 1153), (1114, 1128, 1123), (568, 707, 957), (224, 1084, 1109), (1086, 31, 1259), (569, 516, 978), (569, 959, 516), (568, 957, 516), (1084, 546, 1109), (122, 1380, 505), (1084, 224, 427), (952, 1125, 119), (1110, 186, 1085), (998, 691, 1049), (988, 1099, 91), (957, 978, 516), (1131, 1372, 46), (946, 953, 932), (691, 1101, 1049), (1120, 19, 1089), (1127, 1367, 1366), (106, 1249, 1264), (1048, 931, 631), (1046, 1376, 1113), (1091, 1131, 1087), (1087, 1032, 993), (1128, 1375, 1111), (1125, 602, 119), (979, 1372, 1088), (533, 1094, 366), (569, 978, 949), (577, 583, 934), (946, 763, 953), (366, 1350, 376), (19, 1247, 1098), (939, 843, 691), (108, 1368, 45), (950, 647, 577), (1085, 1115, 26), (91, 1371, 979), (978, 706, 949), (1133, 186, 1083), (65, 1106, 108), (957, 763, 946), (1119, 1364, 1122), (758, 1343, 1335), (843, 1054, 1055), (26, 1247, 1117), (691, 968, 931), (998, 939, 691), (1104, 1102, 1129), (1109, 546, 1124), (1099, 988, 1089), (969, 961, 637), (946, 932, 717), (706, 968, 949), (46, 1371, 1099), (988, 1368, 1106), (707, 930, 763), (1101, 691, 950), (1125, 952, 568), (1048, 691, 931), (26, 1360, 1098), (1115, 1085, 1097), (1079, 46, 1100), (65, 1117, 19), (154, 1352, 456), (517, 569, 949), (1048, 941, 691), (1100, 1123, 1128), (998, 1023, 939), (1089, 19, 1123), (948, 1376, 1050), (26, 1364, 1110), (983, 623, 603), (602, 1126, 122), (969, 965, 647), (1032, 1373, 1105), (1106, 65, 19), (707, 635, 930), (1112, 1033, 1134), (691, 843, 968), (1032, 1134, 1033), (1324, 389, 1154), (950, 691, 941), (1112, 533, 147), (983, 952, 674), (546, 1084, 427), (517, 843, 1055), (525, 1132, 1115), (577, 647, 695), (1344, 1347, 1342), (1166, 824, 1164), (577, 1101, 950), (1034, 1261, 1047), (1126, 602, 572), (706, 931, 968), (1101, 577, 1049), (1122, 9, 1119), (649, 1370, 598), (938, 759, 956), (546, 1365, 1124), (557, 602, 122), (918, 1351, 658), (1034, 1380, 1126), (830, 1331, 1330), (986, 1374, 692), (988, 1279, 45), (1337, 754, 747), (1097, 361, 370), (1102, 1104, 1134), (1347, 683, 195), (19, 1120, 1106), (1166, 1289, 824), (704, 933, 940), (969, 940, 961), (517, 968, 843), (46, 1362, 1100), (754, 1337, 753), (577, 695, 583), (1131, 1373, 1087), (756, 1345, 658), (1132, 26, 1115), (1111, 1104, 1128), (938, 704, 631), (1098, 1123, 19), (1094, 533, 1111), (26, 1110, 1085), (1034, 1379, 1261), (1089, 1362, 1099), (969, 637, 965), (938, 956, 704), (939, 954, 1054), (1083, 81, 31), (1091, 1046, 1088), (938, 631, 931), (1133, 361, 1085), (1105, 46, 1129), (1124, 415, 538), (99, 1358, 445), (186, 1133, 1085), (983, 674, 623), (837, 1297, 91), (1128, 1079, 1100), (707, 983, 635), (525, 1115, 1097), (26, 1117, 1122), (1109, 538, 224), (707, 763, 957), (381, 1307, 72), (938, 931, 706), (1119, 59, 186), (1046, 1087, 993), (517, 949, 968), (1114, 1360, 1132), (983, 568, 952), (1132, 525, 1114), (1032, 1363, 1102), (1083, 1377, 1133), (46, 1105, 1131), (950, 969, 647), (1033, 1112, 147), (939, 1054, 843), (706, 1378, 946), (957, 1378, 978), (1117, 65, 1122), (1113, 599, 1088), (1120, 988, 1106), (1128, 1361, 1079), (1046, 1091, 1087), (1359, 99, 1238), (1129, 1361, 1104), (443, 1282, 462), (959, 958, 572), (1259, 416, 415), (1356, 37, 1355), (1330, 1164, 830), (557, 122, 114), (588, 1324, 1329), (87, 1287, 101), (1166, 1164, 877), (443, 1357, 44), (1165, 38, 1153), (824, 1339, 1164), (1275, 98, 1268), (1354, 1325, 1302), (102, 1300, 1288), (42, 1273, 1271), (1261, 958, 1047), (1288, 106, 8), (1355, 101, 93), (1294, 389, 1296), (15, 1291, 1275), (1269, 42, 1268), (1269, 105, 338), (1271, 47, 1267), (338, 1273, 1269), (675, 1348, 1319), (1272, 15, 1268), (1273, 338, 1271), (8, 1286, 1288), (1273, 42, 1269), (1324, 1154, 1329), (1274, 42, 1267), (1274, 78, 1266), (1266, 1272, 42), (110, 1291, 348), (348, 1299, 1288), (361, 1367, 1365), (1266, 1293, 1272), (1278, 106, 1264), (389, 1287, 1154), (1278, 1292, 106), (1301, 195, 683), (1290, 15, 1293), (572, 1379, 1126), (31, 1086, 1083), (15, 1290, 1249), (988, 1120, 1089), (1354, 1353, 1325), (675, 1335, 1333), (1331, 830, 739), (1247, 26, 1098), (389, 1283, 101), (1282, 89, 462), (1355, 93, 1265), (420, 1295, 1292), (1283, 93, 101), (871, 1316, 10), (102, 1310, 1300), (1285, 54, 8), (1286, 8, 54), (1280, 370, 376), (1287, 87, 1154), (1287, 389, 101), (348, 1300, 110), (1302, 1328, 381), (1290, 96, 1264), (1290, 1264, 1249), (872, 1334, 923), (1314, 1276, 72), (1291, 15, 348), (54, 1276, 1286), (756, 1341, 854), (415, 1127, 1259), (1290, 1266, 96), (1350, 366, 1094), (106, 1295, 8), (1292, 566, 1263), (1293, 15, 1272), (1282, 443, 1144), (1294, 420, 1281), (1294, 1281, 1283), (1295, 106, 1292), (1295, 420, 8), (1298, 1303, 1354), (89, 1282, 1144), (1292, 1263, 1281), (1280, 525, 1097), (1298, 54, 1303), (23, 1318, 1305), (1298, 72, 1276), (158, 1369, 366), (1299, 106, 1288), (1299, 348, 1249), (525, 1350, 1094), (1300, 348, 1288), (675, 1312, 1307), (1344, 1342, 758), (1301, 187, 1327), (1301, 1327, 195), (1324, 1296, 389), (1279, 840, 45), (588, 1352, 1353), (1314, 102, 1276), (110, 1322, 1291), (102, 1314, 1304), (675, 1319, 1315), (72, 1312, 1284), (1326, 1335, 675), (538, 1109, 1124), (1308, 110, 1305), (1308, 117, 98), (1309, 110, 1308), (1309, 98, 1275), (1310, 102, 1304), (1310, 110, 1300), (1312, 72, 1307), (758, 1351, 960), (1275, 1322, 1309), (1313, 110, 1310), (1292, 1278, 566), (1313, 1304, 1305), (1314, 1284, 1304), (1314, 72, 1284), (1315, 1284, 1312), (42, 1271, 1267), (23, 1320, 1316), (23, 1321, 1319), (1316, 871, 55), (1317, 23, 1316), (1317, 55, 117), (675, 1315, 1312), (1318, 23, 1317), (1046, 1113, 1088), (1318, 117, 1305), (1315, 1321, 1284), (1349, 877, 1164), (1320, 23, 1319), (1320, 10, 1316), (1321, 1315, 1319), (1165, 456, 588), (1321, 23, 1284), (1322, 110, 1309), (1322, 1275, 1291), (1323, 877, 195), (1276, 102, 1286), (1323, 187, 319), (1325, 1353, 154), (195, 1327, 1323), (1325, 154, 319), (1355, 1265, 312), (1326, 1328, 683), (1326, 1344, 1335), (1354, 1303, 1353), (1327, 187, 1323), (1328, 1307, 381), (1330, 1349, 1164), (1328, 1326, 1307), (758, 1342, 658), (825, 1345, 854), (754, 1341, 1332), (10, 1348, 1333), (1339, 824, 1204), (1332, 747, 754), (1347, 195, 1346), (1344, 683, 1347), (1333, 872, 10), (1334, 872, 1333), (1334, 758, 923), (1333, 1343, 1334), (1329, 38, 1165), (1336, 747, 1332), (1302, 187, 1301), (741, 1337, 747), (1337, 741, 753), (1332, 1346, 1336), (1339, 830, 1164), (1341, 756, 1332), (1341, 754, 854), (741, 1331, 739), (1342, 756, 658), (1343, 1333, 1335), (1343, 758, 1334), (1123, 1100, 1089), (1344, 758, 1335), (525, 1094, 1111), (38, 1329, 1154), (1324, 588, 451), (1345, 756, 854), (1345, 825, 658), (1346, 1332, 756), (1346, 195, 1336), (1347, 756, 1342), (525, 1280, 376), (55, 1317, 1316), (1331, 741, 1330), (1348, 675, 1333), (1348, 10, 1319), (1104, 1111, 533), (105, 1269, 1268), (1349, 747, 1336), (1349, 1336, 195), (1350, 525, 376), (98, 1309, 1308), (1302, 1325, 187), (1351, 918, 960), (1351, 758, 658), (1352, 154, 1353), (1352, 588, 456), (1353, 1303, 451), (1353, 451, 588), (1302, 1301, 1328), (1298, 1354, 381), (1302, 381, 1354), (23, 1305, 1304), (1279, 988, 845), (1356, 1355, 312), (1356, 462, 1149), (1357, 443, 1162), (1297, 988, 91), (1357, 445, 44), (93, 1283, 1281), (1358, 99, 1070), (1358, 44, 445), (1259, 1366, 1086), (1359, 1238, 1217), (1359, 138, 1070), (1360, 26, 1132), (1360, 1114, 1098), (1361, 1129, 1079), (1361, 1128, 1104), (1362, 1089, 1100), (1362, 46, 1099), (187, 1325, 319), (533, 1134, 1104), (1363, 1032, 1105), (1363, 1129, 1102), (1364, 1119, 1110), (1364, 26, 1122), (1365, 1127, 1124), (1365, 546, 361), (1366, 361, 1086), (1366, 1259, 1127), (370, 1280, 1097), (1367, 361, 1366), (1367, 1127, 1365), (1344, 1326, 683), (1368, 108, 1106), (1368, 988, 45), (1369, 533, 366), (1369, 158, 146), (1301, 683, 1328), (1370, 649, 837), (1370, 979, 598), (988, 1297, 845), (1371, 91, 1099), (1371, 46, 979), (1372, 1131, 1088), (117, 1308, 1305), (81, 1083, 186), (1372, 979, 46), (1373, 1131, 1105), (1373, 1032, 1087), (1374, 986, 845), (1374, 837, 692), (1375, 525, 1111), (1375, 1128, 1114), (1376, 948, 1113), (1376, 1046, 1050), (1377, 361, 1133), (1377, 1083, 1086), (1378, 706, 978), (1378, 957, 946), (1379, 572, 1261), (1379, 1034, 1126), (1380, 122, 1126), (1380, 1034, 505)])
me_cube_002.materials.append(mat_snow)
me_cube_002.use_remesh_preserve_volume = False
me_cube_002.use_remesh_preserve_attributes = False
me_cube_002.use_mirror_vertex_groups = False
me_cube_002.update()

# ---- objects
ob_cube_000 = bpy.data.objects.new('Cube.000', me_cube_002)
ob_lamp = bpy.data.objects.new('Lamp', light_lamp)
ob_camera = bpy.data.objects.new('Camera', cam_camera)

# ---- transforms, parenting, visibility, modifiers, constraints
ob_cube_000.location = (0.0, 0.6299, 0.0)
ob_cube_000.lineart.crease_threshold = 0.0
ob_lamp.location = (4.076, 1.005, 5.904)
ob_lamp.rotation_euler = (0.6503, 0.05522, 1.866)
ob_lamp.lock_rotations_4d = False
ob_lamp.empty_display_type = 'ARROWS'
ob_lamp.color = (0.0, 0.0, 0.0, 0.0)
ob_lamp.lineart.crease_threshold = 0.0
ob_camera.location = (7.481, -6.508, 5.344)
ob_camera.rotation_euler = (1.109, 0.0, 0.8149)
ob_camera.lock_rotations_4d = False
ob_camera.empty_display_type = 'ARROWS'
ob_camera.color = (0.0, 0.0, 0.0, 0.0)
ob_camera.display_type = 'WIRE'
ob_camera.lineart.crease_threshold = 0.0

# ---- collection membership
col_collection_1.objects.link(ob_cube_000)
col_collection_1.objects.link(ob_lamp)
col_collection_1.objects.link(ob_camera)

# ---- scene / render settings (as saved in the file)
scene.camera = ob_camera
scene.frame_start = 1; scene.frame_end = 250; scene.frame_set(1)
scene.render.engine = 'CYCLES'
scene.render.resolution_percentage = 50
scene.render.dither_intensity = 0.0
scene.cycles.use_denoising = False
scene.cycles.samples = 128
scene.cycles.sampling_pattern = 'TABULATED_SOBOL'
scene.cycles.use_adaptive_sampling = False
scene.cycles.use_light_tree = False
scene.cycles.blur_glossy = 0.0
scene.cycles.sample_clamp_indirect = 0.0
scene.view_settings.view_transform = 'Standard'
bpy.context.view_layer.update()
